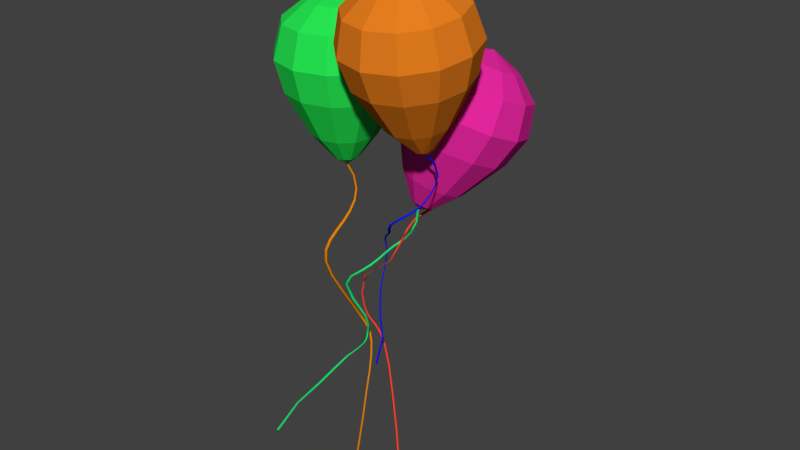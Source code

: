 # Source: Baloons_2_.blend  (saved by Blender 2.71.0; exported with 4.5.12 LTS)
import bpy
from mathutils import Matrix  # noqa: F401  (used for matrix-valued properties, if any)

bpy.ops.wm.read_factory_settings(use_empty=True)
scene = bpy.context.scene
scene.name = 'Scene'

# ---- collections
col_collection_1 = bpy.data.collections.new('Collection 1'); scene.collection.children.link(col_collection_1)

# ---- materials (node trees are filled in below, after node groups)
mat_material_001 = bpy.data.materials.new('Material.001')
mat_material_001.alpha_threshold = 0.0
mat_material_001.use_transparent_shadow = False
mat_material_001.diffuse_color = (0.02058, 0.8, 0.08672, 1.0)
mat_material_001.roughness = 0.5
mat_material_001.line_color = (0.0, 0.0, 0.0, 1.0)
mat_material_002 = bpy.data.materials.new('Material.002')
mat_material_002.alpha_threshold = 0.0
mat_material_002.use_transparent_shadow = False
mat_material_002.diffuse_color = (0.8, 0.06998, 0.03708, 1.0)
mat_material_002.roughness = 0.5
mat_material_002.line_color = (0.0, 0.0, 0.0, 1.0)
mat_material_003 = bpy.data.materials.new('Material.003')
mat_material_003.alpha_threshold = 0.0
mat_material_003.use_transparent_shadow = False
mat_material_003.diffuse_color = (0.06612, 0.1057, 0.8, 1.0)
mat_material_003.roughness = 0.5
mat_material_003.line_color = (0.0, 0.0, 0.0, 1.0)
mat_material_005 = bpy.data.materials.new('Material.005')
mat_material_005.alpha_threshold = 0.0
mat_material_005.use_transparent_shadow = False
mat_material_005.diffuse_color = (0.8, 0.2096, 0.01383, 1.0)
mat_material_005.roughness = 0.5
mat_material_005.line_color = (0.0, 0.0, 0.0, 1.0)
mat_material_007 = bpy.data.materials.new('Material.007')
mat_material_007.alpha_threshold = 0.0
mat_material_007.use_transparent_shadow = False
mat_material_007.diffuse_color = (0.007375, 0.01107, 0.8, 1.0)
mat_material_007.roughness = 0.5
mat_material_007.line_color = (0.0, 0.0, 0.0, 1.0)
mat_material_004 = bpy.data.materials.new('Material.004')
mat_material_004.alpha_threshold = 0.0
mat_material_004.use_transparent_shadow = False
mat_material_004.diffuse_color = (0.8, 0.02125, 0.3535, 1.0)
mat_material_004.roughness = 0.5
mat_material_004.line_color = (0.0, 0.0, 0.0, 1.0)
mat_material_006 = bpy.data.materials.new('Material.006')
mat_material_006.alpha_threshold = 0.0
mat_material_006.use_transparent_shadow = False
mat_material_006.diffuse_color = (0.01086, 0.8, 0.1734, 1.0)
mat_material_006.roughness = 0.5
mat_material_006.line_color = (0.0, 0.0, 0.0, 1.0)
mat_material_008 = bpy.data.materials.new('Material.008')
mat_material_008.alpha_threshold = 0.0
mat_material_008.use_transparent_shadow = False
mat_material_008.diffuse_color = (0.8, 0.2483, 0.0, 1.0)
mat_material_008.roughness = 0.5
mat_material_008.line_color = (0.0, 0.0, 0.0, 1.0)

# ---- material node trees

# ---- world
world_world = bpy.data.worlds.new('World'); scene.world = world_world
world_world.color = (0.05088, 0.05088, 0.05088)
world_world.use_sun_shadow = False
world_world.sun_shadow_jitter_overblur = 0.0
world_world.cycles.sampling_method = 'MANUAL'
world_world.cycles.sample_map_resolution = 256

# ---- meshes
me_sphere_003 = bpy.data.meshes.new('Sphere.003')
me_sphere_003.from_pydata([(-0.03745, 1.775, -0.7565), (-0.04671, 1.759, -0.7654), (-0.05948, 1.772, -0.7754), (0.2018, 1.763, -1.037), (0.1904, 1.747, -1.044), (0.1794, 1.759, -1.056), (0.3675, 1.69, -1.231), (0.3531, 1.676, -1.234), (0.3444, 1.687, -1.248), (0.4724, 1.57, -1.354), (0.4548, 1.559, -1.353), (0.4486, 1.568, -1.371), (0.5296, 1.414, -1.426), (0.51, 1.408, -1.422), (0.5052, 1.413, -1.442), (0.5514, 1.232, -1.463), (0.5313, 1.23, -1.458), (0.5268, 1.233, -1.478), (0.5501, 1.037, -1.482), (0.5299, 1.037, -1.478), (0.5254, 1.039, -1.498), (0.5379, 0.8398, -1.502), (0.5178, 0.8403, -1.498), (0.5133, 0.8435, -1.517), (0.5275, 0.6531, -1.54), (0.5073, 0.6521, -1.535), (0.5029, 0.6583, -1.555), (0.5352, 0.4885, -1.627), (0.5161, 0.4843, -1.62), (0.5081, 0.4952, -1.636), (0.5395, 0.3591, -1.757), (0.5206, 0.3515, -1.754), (0.5125, 0.367, -1.765), (0.3727, 0.2706, -2.15), (0.3554, 0.261, -2.156), (0.3474, 0.2789, -2.162), (-0.1179, 0.2567, -2.554), (-0.1344, 0.2468, -2.562), (-0.1433, 0.265, -2.566), (-0.224, 0.2772, -2.936), (-0.2422, 0.2674, -2.937), (-0.252, 0.2856, -2.935), (-0.2095, 0.3032, -3.182), (-0.2273, 0.2939, -3.186), (-0.237, 0.3121, -3.184), (-0.1646, 0.3264, -3.335), (-0.1799, 0.3181, -3.346), (-0.1885, 0.3368, -3.345), (-0.09516, 0.3393, -3.426), (-0.1042, 0.3318, -3.445), (-0.1085, 0.3511, -3.447), (-0.002634, 0.3348, -3.488), (-0.006674, 0.327, -3.512), (-0.004969, 0.3459, -3.518), (0.1129, 0.3044, -3.562), (0.1088, 0.2967, -3.588), (0.1147, 0.3145, -3.596), (0.2567, 0.2393, -3.7), (0.2502, 0.2331, -3.725), (0.2583, 0.2498, -3.735), (0.4364, 0.1312, -3.963), (0.4261, 0.1277, -3.984), (0.4353, 0.1437, -3.995), (0.6495, -0.02768, -4.377), (0.6355, -0.02816, -4.391), (0.6451, -0.0124, -4.402), (0.9083, -0.245, -4.833), (0.8934, -0.243, -4.844), (0.903, -0.2272, -4.853), (1.108, -0.4256, -5.286), (1.095, -0.4264, -5.288), (1.107, -0.4139, -5.289), (1.258, -0.625, -5.716), (1.24, -0.6192, -5.731), (1.25, -0.6038, -5.74), (-0.05948, 1.772, -0.7754), (-0.06124, 1.786, -0.7759), (0.1794, 1.759, -1.056), (0.1795, 1.774, -1.059), (0.3444, 1.687, -1.248), (0.3473, 1.7, -1.254), (0.4486, 1.568, -1.371), (0.4543, 1.578, -1.38), (0.5052, 1.413, -1.442), (0.5125, 1.419, -1.453), (0.5268, 1.233, -1.478), (0.5345, 1.235, -1.491), (0.5254, 1.039, -1.498), (0.5332, 1.04, -1.51), (0.5133, 0.8435, -1.517), (0.5211, 0.8449, -1.53), (0.5029, 0.6583, -1.555), (0.5108, 0.6619, -1.566), (0.5081, 0.4952, -1.636), (0.5137, 0.5028, -1.647), (0.5125, 0.367, -1.765), (0.5178, 0.3786, -1.772), (0.3474, 0.2789, -2.162), (0.3521, 0.2927, -2.162), (-0.1433, 0.265, -2.566), (-0.1395, 0.279, -2.564), (-0.252, 0.2856, -2.935), (-0.2478, 0.2995, -2.934), (-0.237, 0.3121, -3.184), (-0.2329, 0.3259, -3.181), (-0.1885, 0.3368, -3.345), (-0.1852, 0.3503, -3.34), (-0.1085, 0.3511, -3.447), (-0.1062, 0.3644, -3.439), (-0.004969, 0.3459, -3.518), (-0.002096, 0.3592, -3.509), (0.1147, 0.3145, -3.596), (0.1197, 0.3272, -3.587), (0.2583, 0.2498, -3.735), (0.2655, 0.2613, -3.727), (0.4353, 0.1437, -3.995), (0.445, 0.1535, -3.99), (0.6451, -0.0124, -4.402), (0.6569, -0.004278, -4.4), (0.903, -0.2272, -4.853), (0.9151, -0.2204, -4.852), (1.107, -0.4139, -5.289), (1.119, -0.4074, -5.288), (1.25, -0.6038, -5.74), (1.264, -0.5992, -5.736), (-0.03921, 1.79, -0.757), (-0.03745, 1.775, -0.7565), (0.2019, 1.777, -1.04), (0.2018, 1.763, -1.037), (0.3703, 1.703, -1.237), (0.3675, 1.69, -1.231), (0.4781, 1.58, -1.364), (0.4724, 1.57, -1.354), (0.5369, 1.419, -1.437), (0.5296, 1.414, -1.426), (0.5592, 1.234, -1.475), (0.5514, 1.232, -1.463), (0.5579, 1.038, -1.495), (0.5501, 1.037, -1.482), (0.5457, 0.8412, -1.514), (0.5379, 0.8398, -1.502), (0.5354, 0.6567, -1.551), (0.5275, 0.6531, -1.54), (0.5407, 0.4961, -1.638), (0.5352, 0.4885, -1.627), (0.5449, 0.3707, -1.764), (0.5395, 0.3591, -1.757), (0.3774, 0.2843, -2.15), (0.3727, 0.2706, -2.15), (-0.1141, 0.2707, -2.552), (-0.1179, 0.2567, -2.554), (-0.2198, 0.2911, -2.935), (-0.224, 0.2772, -2.936), (-0.2054, 0.317, -3.179), (-0.2095, 0.3032, -3.182), (-0.1612, 0.3399, -3.33), (-0.1646, 0.3264, -3.335), (-0.09282, 0.3527, -3.418), (-0.09516, 0.3393, -3.426), (0.0002387, 0.3481, -3.479), (-0.002634, 0.3348, -3.488), (0.118, 0.3172, -3.553), (0.1129, 0.3044, -3.562), (0.264, 0.2507, -3.692), (0.2567, 0.2393, -3.7), (0.4461, 0.1409, -3.958), (0.4364, 0.1312, -3.963), (0.6613, -0.01956, -4.375), (0.6495, -0.02768, -4.377), (0.9204, -0.2381, -4.832), (0.9083, -0.245, -4.833), (1.12, -0.4191, -5.285), (1.108, -0.4256, -5.286), (1.272, -0.6204, -5.713), (1.258, -0.625, -5.716), (-0.06124, 1.786, -0.7759), (-0.05198, 1.803, -0.767), (-0.03921, 1.79, -0.757), (0.1795, 1.774, -1.059), (0.1909, 1.79, -1.052), (0.2019, 1.777, -1.04), (0.3473, 1.7, -1.254), (0.3617, 1.715, -1.252), (0.3703, 1.703, -1.237), (0.4543, 1.578, -1.38), (0.4719, 1.589, -1.381), (0.4781, 1.58, -1.364), (0.5125, 1.419, -1.453), (0.5321, 1.424, -1.457), (0.5369, 1.419, -1.437), (0.5345, 1.235, -1.491), (0.5547, 1.237, -1.495), (0.5592, 1.234, -1.475), (0.5332, 1.04, -1.51), (0.5534, 1.04, -1.515), (0.5579, 1.038, -1.495), (0.5211, 0.8449, -1.53), (0.5413, 0.8444, -1.534), (0.5457, 0.8412, -1.514), (0.5108, 0.6619, -1.566), (0.531, 0.6629, -1.571), (0.5354, 0.6567, -1.551), (0.5137, 0.5028, -1.647), (0.5327, 0.507, -1.654), (0.5407, 0.4961, -1.638), (0.5178, 0.3786, -1.772), (0.5367, 0.3862, -1.775), (0.5449, 0.3707, -1.764), (0.3521, 0.2927, -2.162), (0.3694, 0.3023, -2.157), (0.3774, 0.2843, -2.15), (-0.1395, 0.279, -2.564), (-0.123, 0.2888, -2.557), (-0.1141, 0.2707, -2.552), (-0.2478, 0.2995, -2.934), (-0.2296, 0.3093, -2.933), (-0.2198, 0.2911, -2.935), (-0.2329, 0.3259, -3.181), (-0.2151, 0.3352, -3.177), (-0.2054, 0.317, -3.179), (-0.1852, 0.3503, -3.34), (-0.1698, 0.3586, -3.329), (-0.1612, 0.3399, -3.33), (-0.1062, 0.3644, -3.439), (-0.09715, 0.3719, -3.42), (-0.09282, 0.3527, -3.418), (-0.002096, 0.3592, -3.509), (0.001945, 0.367, -3.485), (0.0002387, 0.3481, -3.479), (0.1197, 0.3272, -3.587), (0.1239, 0.335, -3.561), (0.118, 0.3172, -3.553), (0.2655, 0.2613, -3.727), (0.272, 0.2674, -3.701), (0.264, 0.2507, -3.692), (0.445, 0.1535, -3.99), (0.4553, 0.1569, -3.969), (0.4461, 0.1409, -3.958), (0.6569, -0.004278, -4.4), (0.6709, -0.003797, -4.386), (0.6613, -0.01956, -4.375), (0.9151, -0.2204, -4.852), (0.9297, -0.2223, -4.84), (0.9204, -0.2381, -4.832), (1.119, -0.4074, -5.288), (1.132, -0.407, -5.285), (1.12, -0.4191, -5.285), (1.264, -0.5992, -5.736), (1.282, -0.6054, -5.721), (1.272, -0.6204, -5.713), (-1.738, 1.799, 0.8483), (-1.879, 1.799, 0.4044), (-1.709, 1.799, -0.08451), (-1.317, 1.799, -0.423), (-0.6358, 1.799, -0.7754), (-0.1766, 1.799, -0.9199), (-1.683, 2.049, 0.8859), (-1.783, 2.232, 0.4696), (-1.598, 2.299, -0.009263), (-1.221, 2.232, -0.3578), (-0.5803, 2.049, -0.7378), (-1.531, 2.232, 0.9887), (-1.521, 2.549, 0.6476), (-1.295, 2.666, 0.1963), (-0.9591, 2.549, -0.1798), (-0.4289, 2.232, -0.635), (-1.324, 2.299, 1.129), (-1.163, 2.666, 0.8908), (-0.8817, 2.799, 0.4771), (-0.6009, 2.666, 0.06344), (-0.2221, 2.299, -0.4946), (-1.421, 1.799, 1.271), (-1.117, 2.232, 1.27), (-0.8043, 2.549, 1.134), (-0.468, 2.666, 0.7579), (-0.2426, 2.549, 0.3066), (-0.01522, 2.232, -0.3542), (-0.966, 2.049, 1.372), (-0.542, 2.232, 1.312), (-0.1652, 2.299, 0.9635), (0.01966, 2.232, 0.4847), (0.1362, 2.049, -0.2514), (-0.9106, 1.799, 1.41), (-0.446, 1.799, 1.377), (-0.05432, 1.799, 1.039), (0.1157, 1.799, 0.5498), (0.1916, 1.799, -0.2138), (-0.966, 1.549, 1.372), (-0.542, 1.366, 1.312), (-0.1652, 1.299, 0.9635), (0.01966, 1.366, 0.4847), (0.1362, 1.549, -0.2514), (-1.117, 1.366, 1.27), (-0.8043, 1.049, 1.134), (-0.468, 0.9335, 0.7579), (-0.2426, 1.049, 0.3066), (-0.01522, 1.366, -0.3542), (-1.324, 1.299, 1.129), (-1.163, 0.9335, 0.8908), (-0.8817, 0.7995, 0.4771), (-0.6009, 0.9335, 0.06344), (-0.2221, 1.299, -0.4946), (-1.531, 1.366, 0.9887), (-1.521, 1.049, 0.6476), (-1.295, 0.9335, 0.1963), (-0.9591, 1.049, -0.1798), (-0.4289, 1.366, -0.635), (-1.683, 1.549, 0.8859), (-1.783, 1.366, 0.4696), (-1.598, 1.299, -0.009263), (-1.221, 1.366, -0.3578), (-0.5803, 1.549, -0.7378), (-0.1543, 1.9, -0.9047), (-0.09334, 1.974, -0.8634), (-0.0101, 2.001, -0.8069), (0.07313, 1.974, -0.7504), (0.1341, 1.9, -0.709), (0.1564, 1.799, -0.6939), (0.1341, 1.699, -0.709), (0.07313, 1.625, -0.7504), (-0.0101, 1.598, -0.8069), (-0.09334, 1.625, -0.8634), (-0.1543, 1.699, -0.9047), (0.03503, 1.799, -0.9098), (0.0373, 1.81, -0.9082), (0.04349, 1.817, -0.904), (0.05194, 1.82, -0.8983), (0.06039, 1.817, -0.8925), (0.06658, 1.81, -0.8883), (0.06885, 1.799, -0.8868), (0.06658, 1.789, -0.8883), (0.06039, 1.782, -0.8925), (0.05194, 1.779, -0.8983), (0.04349, 1.782, -0.904), (0.0373, 1.789, -0.9082)], [], [(1, 4, 3, 0), (2, 5, 4, 1), (4, 7, 6, 3), (5, 8, 7, 4), (7, 10, 9, 6), (8, 11, 10, 7), (10, 13, 12, 9), (11, 14, 13, 10), (13, 16, 15, 12), (14, 17, 16, 13), (16, 19, 18, 15), (17, 20, 19, 16), (19, 22, 21, 18), (20, 23, 22, 19), (22, 25, 24, 21), (23, 26, 25, 22), (25, 28, 27, 24), (26, 29, 28, 25), (28, 31, 30, 27), (29, 32, 31, 28), (31, 34, 33, 30), (32, 35, 34, 31), (34, 37, 36, 33), (35, 38, 37, 34), (37, 40, 39, 36), (38, 41, 40, 37), (40, 43, 42, 39), (41, 44, 43, 40), (43, 46, 45, 42), (44, 47, 46, 43), (46, 49, 48, 45), (47, 50, 49, 46), (49, 52, 51, 48), (50, 53, 52, 49), (52, 55, 54, 51), (53, 56, 55, 52), (55, 58, 57, 54), (56, 59, 58, 55), (58, 61, 60, 57), (59, 62, 61, 58), (61, 64, 63, 60), (62, 65, 64, 61), (64, 67, 66, 63), (65, 68, 67, 64), (67, 70, 69, 66), (68, 71, 70, 67), (70, 73, 72, 69), (71, 74, 73, 70), (76, 78, 77, 75), (78, 80, 79, 77), (80, 82, 81, 79), (82, 84, 83, 81), (84, 86, 85, 83), (86, 88, 87, 85), (88, 90, 89, 87), (90, 92, 91, 89), (92, 94, 93, 91), (94, 96, 95, 93), (96, 98, 97, 95), (98, 100, 99, 97), (100, 102, 101, 99), (102, 104, 103, 101), (104, 106, 105, 103), (106, 108, 107, 105), (108, 110, 109, 107), (110, 112, 111, 109), (112, 114, 113, 111), (114, 116, 115, 113), (116, 118, 117, 115), (118, 120, 119, 117), (120, 122, 121, 119), (122, 124, 123, 121), (126, 128, 127, 125), (128, 130, 129, 127), (130, 132, 131, 129), (132, 134, 133, 131), (134, 136, 135, 133), (136, 138, 137, 135), (138, 140, 139, 137), (140, 142, 141, 139), (142, 144, 143, 141), (144, 146, 145, 143), (146, 148, 147, 145), (148, 150, 149, 147), (150, 152, 151, 149), (152, 154, 153, 151), (154, 156, 155, 153), (156, 158, 157, 155), (158, 160, 159, 157), (160, 162, 161, 159), (162, 164, 163, 161), (164, 166, 165, 163), (166, 168, 167, 165), (168, 170, 169, 167), (170, 172, 171, 169), (172, 174, 173, 171), (176, 179, 178, 175), (177, 180, 179, 176), (179, 182, 181, 178), (180, 183, 182, 179), (182, 185, 184, 181), (183, 186, 185, 182), (185, 188, 187, 184), (186, 189, 188, 185), (188, 191, 190, 187), (189, 192, 191, 188), (191, 194, 193, 190), (192, 195, 194, 191), (194, 197, 196, 193), (195, 198, 197, 194), (197, 200, 199, 196), (198, 201, 200, 197), (200, 203, 202, 199), (201, 204, 203, 200), (203, 206, 205, 202), (204, 207, 206, 203), (206, 209, 208, 205), (207, 210, 209, 206), (209, 212, 211, 208), (210, 213, 212, 209), (212, 215, 214, 211), (213, 216, 215, 212), (215, 218, 217, 214), (216, 219, 218, 215), (218, 221, 220, 217), (219, 222, 221, 218), (221, 224, 223, 220), (222, 225, 224, 221), (224, 227, 226, 223), (225, 228, 227, 224), (227, 230, 229, 226), (228, 231, 230, 227), (230, 233, 232, 229), (231, 234, 233, 230), (233, 236, 235, 232), (234, 237, 236, 233), (236, 239, 238, 235), (237, 240, 239, 236), (239, 242, 241, 238), (240, 243, 242, 239), (242, 245, 244, 241), (243, 246, 245, 242), (245, 248, 247, 244), (246, 249, 248, 245), (254, 253, 259, 260), (253, 252, 258, 259), (252, 251, 257, 258), (251, 250, 256, 257), (260, 259, 264, 265), (259, 258, 263, 264), (258, 257, 262, 263), (257, 256, 261, 262), (265, 264, 269, 270), (264, 263, 268, 269), (263, 262, 267, 268), (262, 261, 266, 267), (270, 269, 275, 276), (269, 268, 274, 275), (268, 267, 273, 274), (267, 266, 272, 273), (276, 275, 280, 281), (275, 274, 279, 280), (274, 273, 278, 279), (273, 272, 277, 278), (281, 280, 285, 286), (280, 279, 284, 285), (279, 278, 283, 284), (278, 277, 282, 283), (286, 285, 290, 291), (285, 284, 289, 290), (284, 283, 288, 289), (283, 282, 287, 288), (291, 290, 295, 296), (290, 289, 294, 295), (289, 288, 293, 294), (288, 287, 292, 293), (296, 295, 300, 301), (295, 294, 299, 300), (294, 293, 298, 299), (293, 292, 297, 298), (301, 300, 305, 306), (300, 299, 304, 305), (299, 298, 303, 304), (298, 297, 302, 303), (306, 305, 310, 311), (305, 304, 309, 310), (304, 303, 308, 309), (303, 302, 307, 308), (254, 260, 312, 255), (250, 271, 256), (260, 265, 313, 312), (256, 271, 261), (265, 270, 314, 313), (261, 271, 266), (270, 276, 315, 314), (266, 271, 272), (276, 281, 316, 315), (272, 271, 277), (281, 286, 317, 316), (277, 271, 282), (286, 291, 318, 317), (282, 271, 287), (291, 296, 319, 318), (287, 271, 292), (296, 301, 320, 319), (292, 271, 297), (301, 306, 321, 320), (297, 271, 302), (306, 311, 322, 321), (302, 271, 307), (311, 254, 255, 322), (311, 310, 253, 254), (310, 309, 252, 253), (309, 308, 251, 252), (308, 307, 250, 251), (307, 271, 250), (255, 312, 324, 323), (312, 313, 325, 324), (313, 314, 326, 325), (314, 315, 327, 326), (315, 316, 328, 327), (316, 317, 329, 328), (317, 318, 330, 329), (318, 319, 331, 330), (319, 320, 332, 331), (320, 321, 333, 332), (321, 322, 334, 333), (322, 255, 323, 334)])
me_sphere_003.polygons.foreach_set('use_smooth', [1, 1, 1, 1, 1, 1, 1, 1, 1, 1, 1, 1, 1, 1, 1, 1, 1, 1, 1, 1, 1, 1, 1, 1, 1, 1, 1, 1, 1, 1, 1, 1, 1, 1, 1, 1, 1, 1, 1, 1, 1, 1, 1, 1, 1, 1, 1, 1, 1, 1, 1, 1, 1, 1, 1, 1, 1, 1, 1, 1, 1, 1, 1, 1, 1, 1, 1, 1, 1, 1, 1, 1, 1, 1, 1, 1, 1, 1, 1, 1, 1, 1, 1, 1, 1, 1, 1, 1, 1, 1, 1, 1, 1, 1, 1, 1, 1, 1, 1, 1, 1, 1, 1, 1, 1, 1, 1, 1, 1, 1, 1, 1, 1, 1, 1, 1, 1, 1, 1, 1, 1, 1, 1, 1, 1, 1, 1, 1, 1, 1, 1, 1, 1, 1, 1, 1, 1, 1, 1, 1, 1, 1, 1, 1, 0, 0, 0, 0, 0, 0, 0, 0, 0, 0, 0, 0, 0, 0, 0, 0, 0, 0, 0, 0, 0, 0, 0, 0, 0, 0, 0, 0, 0, 0, 0, 0, 0, 0, 0, 0, 0, 0, 0, 0, 0, 0, 0, 0, 0, 0, 0, 0, 0, 0, 0, 0, 0, 0, 0, 0, 0, 0, 0, 0, 0, 0, 0, 0, 0, 0, 0, 0, 0, 0, 0, 0, 0, 0, 0, 0, 0, 0, 0, 0, 0, 0, 0, 0])
me_sphere_003.polygons.foreach_set('material_index', [1, 1, 1, 1, 1, 1, 1, 1, 1, 1, 1, 1, 1, 1, 1, 1, 1, 1, 1, 1, 1, 1, 1, 1, 1, 1, 1, 1, 1, 1, 1, 1, 1, 1, 1, 1, 1, 1, 1, 1, 1, 1, 1, 1, 1, 1, 1, 1, 1, 1, 1, 1, 1, 1, 1, 1, 1, 1, 1, 1, 1, 1, 1, 1, 1, 1, 1, 1, 1, 1, 1, 1, 1, 1, 1, 1, 1, 1, 1, 1, 1, 1, 1, 1, 1, 1, 1, 1, 1, 1, 1, 1, 1, 1, 1, 1, 1, 1, 1, 1, 1, 1, 1, 1, 1, 1, 1, 1, 1, 1, 1, 1, 1, 1, 1, 1, 1, 1, 1, 1, 1, 1, 1, 1, 1, 1, 1, 1, 1, 1, 1, 1, 1, 1, 1, 1, 1, 1, 1, 1, 1, 1, 1, 1, 2, 2, 2, 2, 2, 2, 2, 2, 2, 2, 2, 2, 2, 2, 2, 2, 2, 2, 2, 2, 2, 2, 2, 2, 2, 2, 2, 2, 2, 2, 2, 2, 2, 2, 2, 2, 2, 2, 2, 2, 2, 2, 2, 2, 2, 2, 2, 2, 2, 2, 2, 2, 2, 2, 2, 2, 2, 2, 2, 2, 2, 2, 2, 2, 2, 2, 2, 2, 2, 2, 2, 2, 2, 2, 2, 2, 2, 2, 2, 2, 2, 2, 2, 2])
me_sphere_003.materials.append(mat_material_001)
me_sphere_003.materials.append(mat_material_002)
me_sphere_003.materials.append(mat_material_003)
me_sphere_003.use_remesh_preserve_volume = False
me_sphere_003.use_remesh_preserve_attributes = False
me_sphere_003.use_mirror_vertex_groups = False
me_sphere_003.update()
me_sphere_002 = bpy.data.meshes.new('Sphere.002')
me_sphere_002.from_pydata([(1.398, -0.247, 0.1477), (1.383, -0.2506, 0.1486), (1.376, -0.2348, 0.1618), (1.44, -0.03648, -0.1466), (1.427, -0.04185, -0.1431), (1.42, -0.0246, -0.132), (1.408, 0.06769, -0.3708), (1.399, 0.06051, -0.3631), (1.39, 0.07919, -0.3554), (1.353, 0.08705, -0.5371), (1.347, 0.07932, -0.5243), (1.336, 0.09841, -0.5204), (1.313, 0.04283, -0.6584), (1.309, 0.03641, -0.6415), (1.297, 0.05459, -0.6405), (1.288, -0.04435, -0.7467), (1.284, -0.04899, -0.7279), (1.272, -0.03188, -0.728), (1.261, -0.1537, -0.8139), (1.256, -0.1573, -0.7943), (1.244, -0.1405, -0.7947), (1.214, -0.2642, -0.8718), (1.208, -0.2676, -0.8521), (1.198, -0.2503, -0.8521), (1.138, -0.3546, -0.9324), (1.13, -0.3587, -0.9133), (1.122, -0.34, -0.9123), (1.038, -0.4032, -1.008), (1.027, -0.4082, -0.9907), (1.023, -0.3882, -0.9874), (0.9253, -0.388, -1.111), (0.9107, -0.3925, -1.097), (0.9122, -0.3732, -1.089), (0.8114, -0.2879, -1.253), (0.795, -0.2904, -1.241), (0.7982, -0.2735, -1.23), (0.6499, -0.0829, -1.444), (0.6349, -0.08345, -1.434), (0.637, -0.06865, -1.421), (0.3799, 0.1863, -1.673), (0.3662, 0.1875, -1.665), (0.3665, 0.2017, -1.651), (0.1921, 0.3599, -1.837), (0.1771, 0.3637, -1.832), (0.1762, 0.3785, -1.819), (0.1097, 0.452, -1.954), (0.09286, 0.4599, -1.954), (0.09007, 0.4764, -1.944), (0.1015, 0.4788, -2.041), (0.08604, 0.4888, -2.049), (0.08196, 0.5069, -2.044), (0.1312, 0.4567, -2.119), (0.1189, 0.4658, -2.132), (0.1168, 0.4827, -2.132), (0.1722, 0.3976, -2.209), (0.1618, 0.4068, -2.221), (0.1617, 0.4218, -2.225), (0.2078, 0.3146, -2.328), (0.1988, 0.3257, -2.337), (0.2004, 0.3393, -2.343), (0.2328, 0.2221, -2.493), (0.2256, 0.2356, -2.499), (0.229, 0.2486, -2.506), (0.259, 0.1351, -2.723), (0.2531, 0.1502, -2.724), (0.2592, 0.1631, -2.731), (0.3103, 0.06803, -3.035), (0.3042, 0.08392, -3.032), (0.314, 0.09682, -3.039), (0.3834, 0.03528, -3.446), (0.3757, 0.0514, -3.441), (0.3887, 0.06432, -3.448), (0.2349, 0.0511, -3.976), (0.2247, 0.06717, -3.969), (0.2392, 0.08008, -3.976), (1.376, -0.2348, 0.1618), (1.381, -0.2252, 0.1679), (1.42, -0.0246, -0.132), (1.422, -0.01329, -0.1283), (1.39, 0.07919, -0.3554), (1.39, 0.09212, -0.3553), (1.336, 0.09841, -0.5204), (1.333, 0.1118, -0.5249), (1.297, 0.05459, -0.6405), (1.292, 0.06689, -0.6483), (1.272, -0.03188, -0.728), (1.267, -0.021, -0.7375), (1.244, -0.1405, -0.7947), (1.241, -0.1303, -0.8046), (1.198, -0.2503, -0.8521), (1.196, -0.2399, -0.862), (1.122, -0.34, -0.9123), (1.123, -0.3286, -0.9214), (1.023, -0.3882, -0.9874), (1.027, -0.3758, -0.9945), (0.9122, -0.3732, -1.089), (0.92, -0.3612, -1.093), (0.7982, -0.2735, -1.23), (0.8078, -0.2638, -1.231), (0.637, -0.06865, -1.421), (0.6455, -0.06098, -1.42), (0.3665, 0.2017, -1.651), (0.3735, 0.2083, -1.649), (0.1762, 0.3785, -1.819), (0.1831, 0.384, -1.815), (0.09007, 0.4764, -1.944), (0.09709, 0.4807, -1.939), (0.08196, 0.5069, -2.044), (0.08762, 0.5109, -2.037), (0.1168, 0.4827, -2.132), (0.1218, 0.4866, -2.126), (0.1617, 0.4218, -2.225), (0.1668, 0.4246, -2.221), (0.2004, 0.3393, -2.343), (0.2056, 0.3406, -2.342), (0.229, 0.2486, -2.506), (0.2344, 0.2484, -2.507), (0.2592, 0.1631, -2.731), (0.2653, 0.162, -2.735), (0.314, 0.09682, -3.039), (0.322, 0.09533, -3.045), (0.3887, 0.06432, -3.448), (0.3989, 0.06272, -3.455), (0.2392, 0.08008, -3.976), (0.2514, 0.0785, -3.983), (1.403, -0.2374, 0.1538), (1.398, -0.247, 0.1477), (1.443, -0.02517, -0.1428), (1.44, -0.03648, -0.1466), (1.408, 0.08062, -0.3707), (1.408, 0.06769, -0.3708), (1.35, 0.1005, -0.5416), (1.353, 0.08705, -0.5371), (1.309, 0.05514, -0.6662), (1.313, 0.04283, -0.6584), (1.283, -0.03348, -0.7562), (1.288, -0.04435, -0.7467), (1.257, -0.1436, -0.8239), (1.261, -0.1537, -0.8139), (1.212, -0.2538, -0.8816), (1.214, -0.2642, -0.8718), (1.138, -0.3432, -0.9415), (1.138, -0.3546, -0.9324), (1.041, -0.3908, -1.015), (1.038, -0.4032, -1.008), (0.933, -0.3761, -1.115), (0.9253, -0.388, -1.111), (0.8209, -0.2781, -1.253), (0.8114, -0.2879, -1.253), (0.6583, -0.07523, -1.442), (0.6499, -0.0829, -1.444), (0.3867, 0.1928, -1.671), (0.3799, 0.1863, -1.673), (0.1989, 0.3653, -1.834), (0.1921, 0.3599, -1.837), (0.1167, 0.4563, -1.949), (0.1097, 0.452, -1.954), (0.1074, 0.4828, -2.034), (0.1015, 0.4788, -2.041), (0.1363, 0.4605, -2.113), (0.1312, 0.4567, -2.119), (0.1774, 0.4004, -2.205), (0.1722, 0.3976, -2.209), (0.213, 0.3158, -2.326), (0.2078, 0.3146, -2.328), (0.2381, 0.2219, -2.494), (0.2328, 0.2221, -2.493), (0.265, 0.134, -2.726), (0.259, 0.1351, -2.723), (0.3183, 0.06654, -3.04), (0.3103, 0.06803, -3.035), (0.3936, 0.03368, -3.453), (0.3834, 0.03528, -3.446), (0.2471, 0.04952, -3.983), (0.2349, 0.0511, -3.976), (1.381, -0.2252, 0.1679), (1.397, -0.2216, 0.167), (1.403, -0.2374, 0.1538), (1.422, -0.01329, -0.1283), (1.435, -0.007922, -0.1318), (1.443, -0.02517, -0.1428), (1.39, 0.09212, -0.3553), (1.4, 0.0993, -0.3629), (1.408, 0.08062, -0.3707), (1.333, 0.1118, -0.5249), (1.339, 0.1196, -0.5377), (1.35, 0.1005, -0.5416), (1.292, 0.06689, -0.6483), (1.296, 0.07332, -0.6652), (1.309, 0.05514, -0.6662), (1.267, -0.021, -0.7375), (1.271, -0.01636, -0.7563), (1.283, -0.03348, -0.7562), (1.241, -0.1303, -0.8046), (1.246, -0.1268, -0.8242), (1.257, -0.1436, -0.8239), (1.196, -0.2399, -0.862), (1.202, -0.2365, -0.8816), (1.212, -0.2538, -0.8816), (1.123, -0.3286, -0.9214), (1.131, -0.3245, -0.9405), (1.138, -0.3432, -0.9415), (1.027, -0.3758, -0.9945), (1.038, -0.3708, -1.012), (1.041, -0.3908, -1.015), (0.92, -0.3612, -1.093), (0.9341, -0.3567, -1.108), (0.933, -0.3761, -1.115), (0.8078, -0.2638, -1.231), (0.8237, -0.2613, -1.243), (0.8209, -0.2781, -1.253), (0.6455, -0.06098, -1.42), (0.6602, -0.06044, -1.429), (0.6583, -0.07523, -1.442), (0.3735, 0.2083, -1.649), (0.3869, 0.2071, -1.657), (0.3867, 0.1928, -1.671), (0.1831, 0.384, -1.815), (0.1979, 0.3802, -1.821), (0.1989, 0.3653, -1.834), (0.09709, 0.4807, -1.939), (0.114, 0.4728, -1.939), (0.1167, 0.4563, -1.949), (0.08762, 0.5109, -2.037), (0.1033, 0.5008, -2.029), (0.1074, 0.4828, -2.034), (0.1218, 0.4866, -2.126), (0.1341, 0.4775, -2.114), (0.1363, 0.4605, -2.113), (0.1668, 0.4246, -2.221), (0.1772, 0.4154, -2.209), (0.1774, 0.4004, -2.205), (0.2056, 0.3406, -2.342), (0.2145, 0.3294, -2.332), (0.213, 0.3158, -2.326), (0.2344, 0.2484, -2.507), (0.2415, 0.235, -2.502), (0.2381, 0.2219, -2.494), (0.2653, 0.162, -2.735), (0.2712, 0.1469, -2.734), (0.265, 0.134, -2.726), (0.322, 0.09533, -3.045), (0.3281, 0.07944, -3.047), (0.3183, 0.06654, -3.04), (0.3989, 0.06272, -3.455), (0.4064, 0.0466, -3.46), (0.3936, 0.03368, -3.453), (0.2514, 0.0785, -3.983), (0.2613, 0.06243, -3.99), (0.2471, 0.04952, -3.983), (0.7863, -0.5451, 2.466), (0.4189, -0.5074, 2.183), (0.2825, -0.4314, 1.689), (0.414, -0.3496, 1.195), (0.8261, -0.2353, 0.5285), (1.213, -0.1693, 0.1553), (0.8481, -0.2969, 2.506), (0.5259, -0.07749, 2.251), (0.4061, 0.06511, 1.768), (0.521, 0.0804, 1.263), (0.8649, 0.01298, 0.5679), (1.027, -0.1123, 2.534), (0.8363, 0.2422, 2.3), (0.7644, 0.4343, 1.825), (0.8313, 0.4001, 1.313), (1.022, 0.1976, 0.5965), (1.276, -0.04086, 2.545), (1.267, 0.366, 2.318), (1.262, 0.5772, 1.845), (1.262, 0.5239, 1.33), (1.266, 0.269, 0.6067), (1.287, -0.5616, 2.635), (1.527, -0.1017, 2.534), (1.702, 0.2606, 2.299), (1.764, 0.4556, 1.823), (1.697, 0.4185, 1.311), (1.517, 0.2082, 0.5957), (1.714, -0.2784, 2.504), (2.026, -0.04553, 2.248), (2.138, 0.102, 1.765), (2.021, 0.1124, 1.261), (1.704, 0.03143, 0.5665), (1.786, -0.5238, 2.465), (2.151, -0.4705, 2.18), (2.282, -0.3887, 1.686), (2.146, -0.3126, 1.192), (1.776, -0.2139, 0.5269), (1.724, -0.7721, 2.425), (2.044, -0.9005, 2.112), (2.159, -0.8852, 1.607), (2.039, -0.7426, 1.124), (1.715, -0.4622, 0.4875), (1.545, -0.9566, 2.397), (1.733, -1.22, 2.062), (1.8, -1.254, 1.55), (1.728, -1.062, 1.075), (1.535, -0.6468, 0.4589), (1.297, -1.028, 2.387), (1.303, -1.344, 2.044), (1.303, -1.397, 1.529), (1.298, -1.186, 1.057), (1.293, -0.7182, 0.4487), (1.045, -0.9673, 2.398), (0.8674, -1.239, 2.063), (0.8004, -1.276, 1.551), (0.8625, -1.081, 1.076), (1.066, -0.6574, 0.4597), (0.8585, -0.7905, 2.427), (0.5439, -0.9325, 2.114), (0.4269, -0.9221, 1.61), (0.539, -0.7746, 1.126), (0.9, -0.4806, 0.4889), (1.22, -0.06941, 0.1712), (1.265, 0.004863, 0.1827), (1.339, 0.03362, 0.1868), (1.421, 0.00915, 0.1824), (1.487, -0.06198, 0.1706), (1.517, -0.1607, 0.1547), (1.502, -0.2606, 0.1389), (1.45, -0.3349, 0.1273), (1.377, -0.3636, 0.1232), (1.303, -0.3392, 0.1277), (1.244, -0.268, 0.1394), (1.385, -0.148, 0.04597), (1.386, -0.1379, 0.04758), (1.39, -0.1303, 0.04875), (1.397, -0.1274, 0.04916), (1.405, -0.1299, 0.04872), (1.411, -0.1371, 0.04752), (1.414, -0.1471, 0.0459), (1.413, -0.1573, 0.04429), (1.409, -0.1648, 0.04313), (1.402, -0.1677, 0.04271), (1.395, -0.1653, 0.04316), (1.389, -0.158, 0.04435)], [], [(1, 4, 3, 0), (2, 5, 4, 1), (4, 7, 6, 3), (5, 8, 7, 4), (7, 10, 9, 6), (8, 11, 10, 7), (10, 13, 12, 9), (11, 14, 13, 10), (13, 16, 15, 12), (14, 17, 16, 13), (16, 19, 18, 15), (17, 20, 19, 16), (19, 22, 21, 18), (20, 23, 22, 19), (22, 25, 24, 21), (23, 26, 25, 22), (25, 28, 27, 24), (26, 29, 28, 25), (28, 31, 30, 27), (29, 32, 31, 28), (31, 34, 33, 30), (32, 35, 34, 31), (34, 37, 36, 33), (35, 38, 37, 34), (37, 40, 39, 36), (38, 41, 40, 37), (40, 43, 42, 39), (41, 44, 43, 40), (43, 46, 45, 42), (44, 47, 46, 43), (46, 49, 48, 45), (47, 50, 49, 46), (49, 52, 51, 48), (50, 53, 52, 49), (52, 55, 54, 51), (53, 56, 55, 52), (55, 58, 57, 54), (56, 59, 58, 55), (58, 61, 60, 57), (59, 62, 61, 58), (61, 64, 63, 60), (62, 65, 64, 61), (64, 67, 66, 63), (65, 68, 67, 64), (67, 70, 69, 66), (68, 71, 70, 67), (70, 73, 72, 69), (71, 74, 73, 70), (76, 78, 77, 75), (78, 80, 79, 77), (80, 82, 81, 79), (82, 84, 83, 81), (84, 86, 85, 83), (86, 88, 87, 85), (88, 90, 89, 87), (90, 92, 91, 89), (92, 94, 93, 91), (94, 96, 95, 93), (96, 98, 97, 95), (98, 100, 99, 97), (100, 102, 101, 99), (102, 104, 103, 101), (104, 106, 105, 103), (106, 108, 107, 105), (108, 110, 109, 107), (110, 112, 111, 109), (112, 114, 113, 111), (114, 116, 115, 113), (116, 118, 117, 115), (118, 120, 119, 117), (120, 122, 121, 119), (122, 124, 123, 121), (126, 128, 127, 125), (128, 130, 129, 127), (130, 132, 131, 129), (132, 134, 133, 131), (134, 136, 135, 133), (136, 138, 137, 135), (138, 140, 139, 137), (140, 142, 141, 139), (142, 144, 143, 141), (144, 146, 145, 143), (146, 148, 147, 145), (148, 150, 149, 147), (150, 152, 151, 149), (152, 154, 153, 151), (154, 156, 155, 153), (156, 158, 157, 155), (158, 160, 159, 157), (160, 162, 161, 159), (162, 164, 163, 161), (164, 166, 165, 163), (166, 168, 167, 165), (168, 170, 169, 167), (170, 172, 171, 169), (172, 174, 173, 171), (176, 179, 178, 175), (177, 180, 179, 176), (179, 182, 181, 178), (180, 183, 182, 179), (182, 185, 184, 181), (183, 186, 185, 182), (185, 188, 187, 184), (186, 189, 188, 185), (188, 191, 190, 187), (189, 192, 191, 188), (191, 194, 193, 190), (192, 195, 194, 191), (194, 197, 196, 193), (195, 198, 197, 194), (197, 200, 199, 196), (198, 201, 200, 197), (200, 203, 202, 199), (201, 204, 203, 200), (203, 206, 205, 202), (204, 207, 206, 203), (206, 209, 208, 205), (207, 210, 209, 206), (209, 212, 211, 208), (210, 213, 212, 209), (212, 215, 214, 211), (213, 216, 215, 212), (215, 218, 217, 214), (216, 219, 218, 215), (218, 221, 220, 217), (219, 222, 221, 218), (221, 224, 223, 220), (222, 225, 224, 221), (224, 227, 226, 223), (225, 228, 227, 224), (227, 230, 229, 226), (228, 231, 230, 227), (230, 233, 232, 229), (231, 234, 233, 230), (233, 236, 235, 232), (234, 237, 236, 233), (236, 239, 238, 235), (237, 240, 239, 236), (239, 242, 241, 238), (240, 243, 242, 239), (242, 245, 244, 241), (243, 246, 245, 242), (245, 248, 247, 244), (246, 249, 248, 245), (254, 253, 259, 260), (253, 252, 258, 259), (252, 251, 257, 258), (251, 250, 256, 257), (260, 259, 264, 265), (259, 258, 263, 264), (258, 257, 262, 263), (257, 256, 261, 262), (265, 264, 269, 270), (264, 263, 268, 269), (263, 262, 267, 268), (262, 261, 266, 267), (270, 269, 275, 276), (269, 268, 274, 275), (268, 267, 273, 274), (267, 266, 272, 273), (276, 275, 280, 281), (275, 274, 279, 280), (274, 273, 278, 279), (273, 272, 277, 278), (281, 280, 285, 286), (280, 279, 284, 285), (279, 278, 283, 284), (278, 277, 282, 283), (286, 285, 290, 291), (285, 284, 289, 290), (284, 283, 288, 289), (283, 282, 287, 288), (291, 290, 295, 296), (290, 289, 294, 295), (289, 288, 293, 294), (288, 287, 292, 293), (296, 295, 300, 301), (295, 294, 299, 300), (294, 293, 298, 299), (293, 292, 297, 298), (301, 300, 305, 306), (300, 299, 304, 305), (299, 298, 303, 304), (298, 297, 302, 303), (306, 305, 310, 311), (305, 304, 309, 310), (304, 303, 308, 309), (303, 302, 307, 308), (254, 260, 312, 255), (250, 271, 256), (260, 265, 313, 312), (256, 271, 261), (265, 270, 314, 313), (261, 271, 266), (270, 276, 315, 314), (266, 271, 272), (276, 281, 316, 315), (272, 271, 277), (281, 286, 317, 316), (277, 271, 282), (286, 291, 318, 317), (282, 271, 287), (291, 296, 319, 318), (287, 271, 292), (296, 301, 320, 319), (292, 271, 297), (301, 306, 321, 320), (297, 271, 302), (306, 311, 322, 321), (302, 271, 307), (311, 254, 255, 322), (311, 310, 253, 254), (310, 309, 252, 253), (309, 308, 251, 252), (308, 307, 250, 251), (307, 271, 250), (255, 312, 324, 323), (312, 313, 325, 324), (313, 314, 326, 325), (314, 315, 327, 326), (315, 316, 328, 327), (316, 317, 329, 328), (317, 318, 330, 329), (318, 319, 331, 330), (319, 320, 332, 331), (320, 321, 333, 332), (321, 322, 334, 333), (322, 255, 323, 334)])
me_sphere_002.polygons.foreach_set('use_smooth', [1, 1, 1, 1, 1, 1, 1, 1, 1, 1, 1, 1, 1, 1, 1, 1, 1, 1, 1, 1, 1, 1, 1, 1, 1, 1, 1, 1, 1, 1, 1, 1, 1, 1, 1, 1, 1, 1, 1, 1, 1, 1, 1, 1, 1, 1, 1, 1, 1, 1, 1, 1, 1, 1, 1, 1, 1, 1, 1, 1, 1, 1, 1, 1, 1, 1, 1, 1, 1, 1, 1, 1, 1, 1, 1, 1, 1, 1, 1, 1, 1, 1, 1, 1, 1, 1, 1, 1, 1, 1, 1, 1, 1, 1, 1, 1, 1, 1, 1, 1, 1, 1, 1, 1, 1, 1, 1, 1, 1, 1, 1, 1, 1, 1, 1, 1, 1, 1, 1, 1, 1, 1, 1, 1, 1, 1, 1, 1, 1, 1, 1, 1, 1, 1, 1, 1, 1, 1, 1, 1, 1, 1, 1, 1, 0, 0, 0, 0, 0, 0, 0, 0, 0, 0, 0, 0, 0, 0, 0, 0, 0, 0, 0, 0, 0, 0, 0, 0, 0, 0, 0, 0, 0, 0, 0, 0, 0, 0, 0, 0, 0, 0, 0, 0, 0, 0, 0, 0, 0, 0, 0, 0, 0, 0, 0, 0, 0, 0, 0, 0, 0, 0, 0, 0, 0, 0, 0, 0, 0, 0, 0, 0, 0, 0, 0, 0, 0, 0, 0, 0, 0, 0, 0, 0, 0, 0, 0, 0])
me_sphere_002.polygons.foreach_set('material_index', [3, 3, 3, 3, 3, 3, 3, 3, 3, 3, 3, 3, 3, 3, 3, 3, 3, 3, 3, 3, 3, 3, 3, 3, 3, 3, 3, 3, 3, 3, 3, 3, 3, 3, 3, 3, 3, 3, 3, 3, 3, 3, 3, 3, 3, 3, 3, 3, 3, 3, 3, 3, 3, 3, 3, 3, 3, 3, 3, 3, 3, 3, 3, 3, 3, 3, 3, 3, 3, 3, 3, 3, 3, 3, 3, 3, 3, 3, 3, 3, 3, 3, 3, 3, 3, 3, 3, 3, 3, 3, 3, 3, 3, 3, 3, 3, 3, 3, 3, 3, 3, 3, 3, 3, 3, 3, 3, 3, 3, 3, 3, 3, 3, 3, 3, 3, 3, 3, 3, 3, 3, 3, 3, 3, 3, 3, 3, 3, 3, 3, 3, 3, 3, 3, 3, 3, 3, 3, 3, 3, 3, 3, 3, 3, 2, 2, 2, 2, 2, 2, 2, 2, 2, 2, 2, 2, 2, 2, 2, 2, 2, 2, 2, 2, 2, 2, 2, 2, 2, 2, 2, 2, 2, 2, 2, 2, 2, 2, 2, 2, 2, 2, 2, 2, 2, 2, 2, 2, 2, 2, 2, 2, 2, 2, 2, 2, 2, 2, 2, 2, 2, 2, 2, 2, 2, 2, 2, 2, 2, 2, 2, 2, 2, 2, 2, 2, 2, 2, 2, 2, 2, 2, 2, 2, 2, 2, 2, 2])
me_sphere_002.materials.append(mat_material_001)
me_sphere_002.materials.append(mat_material_002)
me_sphere_002.materials.append(mat_material_005)
me_sphere_002.materials.append(mat_material_007)
me_sphere_002.use_remesh_preserve_volume = False
me_sphere_002.use_remesh_preserve_attributes = False
me_sphere_002.use_mirror_vertex_groups = False
me_sphere_002.update()
me_sphere_001 = bpy.data.meshes.new('Sphere.001')
me_sphere_001.from_pydata([(0.665, 0.4909, -0.8728), (0.6455, 0.4847, -0.8759), (0.6387, 0.5035, -0.871), (0.6734, 0.5659, -1.234), (0.6539, 0.559, -1.234), (0.6471, 0.5784, -1.232), (0.6457, 0.5651, -1.497), (0.6268, 0.5584, -1.492), (0.6195, 0.5777, -1.494), (0.5878, 0.5045, -1.681), (0.5707, 0.4997, -1.67), (0.5621, 0.5175, -1.676), (0.5053, 0.3994, -1.804), (0.4909, 0.3979, -1.789), (0.4804, 0.4134, -1.797), (0.4301, 0.2647, -1.883), (0.4183, 0.2661, -1.867), (0.4071, 0.2799, -1.877), (0.4041, 0.1159, -1.938), (0.3925, 0.1188, -1.921), (0.3824, 0.1321, -1.931), (0.3919, -0.03153, -1.986), (0.3803, -0.02841, -1.968), (0.3711, -0.0143, -1.978), (0.3533, -0.1619, -2.044), (0.3413, -0.1598, -2.027), (0.3332, -0.1437, -2.036), (0.2585, -0.2593, -2.132), (0.2448, -0.259, -2.117), (0.2396, -0.2402, -2.123), (0.08882, -0.3072, -2.268), (0.07153, -0.3082, -2.257), (0.07184, -0.2876, -2.258), (-0.05031, -0.2894, -2.469), (-0.07063, -0.2902, -2.462), (-0.06165, -0.2699, -2.458), (-0.02176, -0.1912, -2.752), (-0.03796, -0.1911, -2.748), (-0.03046, -0.1718, -2.74), (0.1018, -0.04478, -3.088), (0.08541, -0.04376, -3.086), (0.08864, -0.02476, -3.078), (0.09082, 0.04784, -3.313), (0.07292, 0.05026, -3.315), (0.07531, 0.06956, -3.308), (0.04102, 0.09078, -3.452), (0.01726, 0.0949, -3.46), (0.01931, 0.1149, -3.455), (0.02568, 0.08964, -3.53), (-0.0006038, 0.09337, -3.545), (0.000796, 0.1132, -3.545), (0.04154, 0.0492, -3.577), (0.01713, 0.05086, -3.595), (0.02059, 0.06813, -3.599), (0.0508, -0.02905, -3.62), (0.02846, -0.02727, -3.638), (0.03432, -0.01278, -3.644), (0.01496, -0.1421, -3.682), (-0.004908, -0.1377, -3.699), (0.003654, -0.1251, -3.706), (-0.08305, -0.2858, -3.79), (-0.09918, -0.2777, -3.804), (-0.08591, -0.266, -3.812), (-0.196, -0.4554, -3.969), (-0.2109, -0.4441, -3.98), (-0.1935, -0.4327, -3.988), (-0.3738, -0.6467, -4.245), (-0.3889, -0.6332, -4.252), (-0.372, -0.6218, -4.26), (-0.6631, -0.8556, -4.643), (-0.6746, -0.8407, -4.648), (-0.6629, -0.8292, -4.656), (-0.9398, -1.078, -5.189), (-0.9555, -1.062, -5.192), (-0.9387, -1.051, -5.2), (0.6387, 0.5035, -0.871), (0.645, 0.5161, -0.867), (0.6471, 0.5784, -1.232), (0.6534, 0.5915, -1.231), (0.6195, 0.5777, -1.494), (0.6253, 0.5907, -1.497), (0.5621, 0.5175, -1.676), (0.5663, 0.5288, -1.684), (0.4804, 0.4134, -1.797), (0.4823, 0.4219, -1.809), (0.4071, 0.2799, -1.877), (0.4074, 0.2861, -1.89), (0.3824, 0.1321, -1.931), (0.383, 0.1373, -1.944), (0.3711, -0.0143, -1.978), (0.3722, -0.008804, -1.992), (0.3332, -0.1437, -2.036), (0.335, -0.1366, -2.049), (0.2396, -0.2402, -2.123), (0.2435, -0.2309, -2.134), (0.07184, -0.2876, -2.258), (0.08043, -0.2769, -2.264), (-0.06165, -0.2699, -2.458), (-0.04732, -0.2594, -2.459), (-0.03046, -0.1718, -2.74), (-0.01911, -0.1622, -2.739), (0.08864, -0.02476, -3.078), (0.09788, -0.01576, -3.075), (0.07531, 0.06956, -3.308), (0.0849, 0.07801, -3.303), (0.01931, 0.1149, -3.455), (0.03174, 0.1229, -3.449), (0.000796, 0.1132, -3.545), (0.01437, 0.1212, -3.538), (0.02059, 0.06813, -3.599), (0.03424, 0.07593, -3.592), (0.03432, -0.01278, -3.644), (0.04815, -0.006425, -3.638), (0.003654, -0.1251, -3.706), (0.01764, -0.121, -3.701), (-0.08591, -0.266, -3.812), (-0.07142, -0.2641, -3.809), (-0.1935, -0.4327, -3.988), (-0.1775, -0.4326, -3.986), (-0.372, -0.6218, -4.26), (-0.356, -0.6228, -4.261), (-0.6629, -0.8292, -4.656), (-0.6511, -0.8309, -4.657), (-0.9387, -1.051, -5.2), (-0.922, -1.053, -5.202), (0.6713, 0.5035, -0.8688), (0.665, 0.4909, -0.8728), (0.6797, 0.579, -1.233), (0.6734, 0.5659, -1.234), (0.6515, 0.5781, -1.501), (0.6457, 0.5651, -1.497), (0.592, 0.5158, -1.689), (0.5878, 0.5045, -1.681), (0.5072, 0.4079, -1.815), (0.5053, 0.3994, -1.804), (0.4304, 0.2709, -1.897), (0.4301, 0.2647, -1.883), (0.4046, 0.1211, -1.952), (0.4041, 0.1159, -1.938), (0.393, -0.02604, -1.999), (0.3919, -0.03153, -1.986), (0.3551, -0.1549, -2.057), (0.3533, -0.1619, -2.044), (0.2624, -0.25, -2.143), (0.2585, -0.2593, -2.132), (0.09744, -0.2964, -2.275), (0.08882, -0.3072, -2.268), (-0.03595, -0.2789, -2.471), (-0.05031, -0.2894, -2.469), (-0.01028, -0.1816, -2.75), (-0.02176, -0.1912, -2.752), (0.1112, -0.03579, -3.085), (0.1018, -0.04478, -3.088), (0.1005, 0.05629, -3.309), (0.09082, 0.04784, -3.313), (0.05338, 0.09874, -3.445), (0.04102, 0.09078, -3.452), (0.03893, 0.09765, -3.522), (0.02568, 0.08964, -3.53), (0.05487, 0.057, -3.57), (0.04154, 0.0492, -3.577), (0.06433, -0.0227, -3.614), (0.0508, -0.02905, -3.62), (0.02864, -0.138, -3.677), (0.01496, -0.1421, -3.682), (-0.06874, -0.2839, -3.787), (-0.08305, -0.2858, -3.79), (-0.18, -0.4553, -3.968), (-0.196, -0.4554, -3.969), (-0.3579, -0.6477, -4.245), (-0.3738, -0.6467, -4.245), (-0.6513, -0.8572, -4.645), (-0.6631, -0.8556, -4.643), (-0.923, -1.08, -5.192), (-0.9398, -1.078, -5.189), (0.645, 0.5161, -0.867), (0.6645, 0.5223, -0.8639), (0.6713, 0.5035, -0.8688), (0.6534, 0.5915, -1.231), (0.6729, 0.5984, -1.231), (0.6797, 0.579, -1.233), (0.6253, 0.5907, -1.497), (0.6442, 0.5974, -1.502), (0.6515, 0.5781, -1.501), (0.5663, 0.5288, -1.684), (0.5833, 0.5336, -1.695), (0.592, 0.5158, -1.689), (0.4823, 0.4219, -1.809), (0.4967, 0.4233, -1.824), (0.5072, 0.4079, -1.815), (0.4074, 0.2861, -1.89), (0.4191, 0.2847, -1.906), (0.4304, 0.2709, -1.897), (0.383, 0.1373, -1.944), (0.3943, 0.1344, -1.962), (0.4046, 0.1211, -1.952), (0.3722, -0.008804, -1.992), (0.3834, -0.01192, -2.009), (0.393, -0.02604, -1.999), (0.335, -0.1366, -2.049), (0.3466, -0.1387, -2.066), (0.3551, -0.1549, -2.057), (0.2435, -0.2309, -2.134), (0.2566, -0.2311, -2.149), (0.2624, -0.25, -2.143), (0.08043, -0.2769, -2.264), (0.09733, -0.2758, -2.276), (0.09744, -0.2964, -2.275), (-0.04732, -0.2594, -2.459), (-0.0276, -0.2587, -2.467), (-0.03595, -0.2789, -2.471), (-0.01911, -0.1622, -2.739), (-0.003709, -0.1623, -2.743), (-0.01028, -0.1816, -2.75), (0.09788, -0.01576, -3.075), (0.1134, -0.01678, -3.077), (0.1112, -0.03579, -3.085), (0.0849, 0.07801, -3.303), (0.1019, 0.07559, -3.302), (0.1005, 0.05629, -3.309), (0.03174, 0.1229, -3.449), (0.05432, 0.1188, -3.441), (0.05338, 0.09874, -3.445), (0.01437, 0.1212, -3.538), (0.03962, 0.1174, -3.523), (0.03893, 0.09765, -3.522), (0.03424, 0.07593, -3.592), (0.0576, 0.07426, -3.574), (0.05487, 0.057, -3.57), (0.04815, -0.006425, -3.638), (0.06951, -0.008204, -3.619), (0.06433, -0.0227, -3.614), (0.01764, -0.121, -3.701), (0.03661, -0.1254, -3.684), (0.02864, -0.138, -3.677), (-0.07142, -0.2641, -3.809), (-0.05595, -0.2722, -3.795), (-0.06874, -0.2839, -3.787), (-0.1775, -0.4326, -3.986), (-0.1629, -0.4439, -3.976), (-0.18, -0.4553, -3.968), (-0.356, -0.6228, -4.261), (-0.3411, -0.6362, -4.253), (-0.3579, -0.6477, -4.245), (-0.6511, -0.8309, -4.657), (-0.6392, -0.8457, -4.653), (-0.6513, -0.8572, -4.645), (-0.922, -1.053, -5.202), (-0.9051, -1.069, -5.2), (-0.923, -1.08, -5.192), (0.7841, 1.439, 1.066), (0.3597, 1.373, 0.8853), (0.1098, 1.219, 0.4591), (0.12, 1.042, -0.02738), (0.3137, 0.7893, -0.7254), (0.5133, 0.6399, -1.137), (0.8491, 1.668, 0.9654), (0.4724, 1.771, 0.7115), (0.2399, 1.678, 0.2585), (0.2327, 1.44, -0.2012), (0.3787, 1.019, -0.8258), (1.027, 1.826, 0.8617), (0.7801, 2.043, 0.532), (0.5952, 1.992, 0.0512), (0.5404, 1.712, -0.3807), (0.5564, 1.176, -0.9294), (1.27, 1.868, 0.7825), (1.2, 2.117, 0.3949), (1.081, 2.077, -0.1071), (0.9608, 1.786, -0.5178), (0.7991, 1.218, -1.009), (1.311, 1.455, 1.11), (1.512, 1.785, 0.749), (1.621, 1.972, 0.3369), (1.566, 1.91, -0.1741), (1.381, 1.641, -0.5758), (1.042, 1.135, -1.042), (1.69, 1.598, 0.7702), (1.929, 1.648, 0.3735), (1.921, 1.536, -0.1318), (1.689, 1.317, -0.5392), (1.22, 0.948, -1.021), (1.755, 1.357, 0.8403), (2.041, 1.232, 0.495), (2.051, 1.055, 0.008473), (1.802, 0.9009, -0.4177), (1.285, 0.7075, -0.9508), (1.69, 1.128, 0.9407), (1.929, 0.8343, 0.6688), (1.921, 0.5964, 0.2091), (1.689, 0.5033, -0.2439), (1.22, 0.478, -0.8504), (1.512, 0.9705, 1.044), (1.621, 0.5622, 0.8483), (1.566, 0.2822, 0.4164), (1.381, 0.2312, -0.06438), (1.042, 0.3209, -0.7468), (1.27, 0.928, 1.123), (1.2, 0.4886, 0.9854), (1.081, 0.1971, 0.5748), (0.9608, 0.1575, 0.07275), (0.7991, 0.2784, -0.6676), (1.027, 1.011, 1.157), (0.7801, 0.633, 1.043), (0.5952, 0.3639, 0.6418), (0.5404, 0.302, 0.1308), (0.5564, 0.3618, -0.6341), (0.8491, 1.198, 1.136), (0.4724, 0.9569, 1.007), (0.2399, 0.7379, 0.5994), (0.2327, 0.6259, 0.09412), (0.3787, 0.5488, -0.6553), (0.5395, 0.7323, -1.178), (0.611, 0.7955, -1.219), (0.7087, 0.8126, -1.251), (0.8063, 0.7791, -1.265), (0.8778, 0.7038, -1.256), (0.904, 0.607, -1.228), (0.8778, 0.5147, -1.188), (0.8063, 0.4515, -1.146), (0.7087, 0.4343, -1.114), (0.611, 0.4679, -1.1), (0.5395, 0.5431, -1.109), (0.6623, 0.5886, -1.279), (0.665, 0.598, -1.283), (0.6723, 0.6044, -1.287), (0.6822, 0.6061, -1.29), (0.6921, 0.6027, -1.292), (0.6994, 0.5951, -1.291), (0.702, 0.5852, -1.288), (0.6994, 0.5759, -1.284), (0.6921, 0.5694, -1.28), (0.6822, 0.5677, -1.276), (0.6723, 0.5711, -1.275), (0.665, 0.5788, -1.276)], [], [(1, 4, 3, 0), (2, 5, 4, 1), (4, 7, 6, 3), (5, 8, 7, 4), (7, 10, 9, 6), (8, 11, 10, 7), (10, 13, 12, 9), (11, 14, 13, 10), (13, 16, 15, 12), (14, 17, 16, 13), (16, 19, 18, 15), (17, 20, 19, 16), (19, 22, 21, 18), (20, 23, 22, 19), (22, 25, 24, 21), (23, 26, 25, 22), (25, 28, 27, 24), (26, 29, 28, 25), (28, 31, 30, 27), (29, 32, 31, 28), (31, 34, 33, 30), (32, 35, 34, 31), (34, 37, 36, 33), (35, 38, 37, 34), (37, 40, 39, 36), (38, 41, 40, 37), (40, 43, 42, 39), (41, 44, 43, 40), (43, 46, 45, 42), (44, 47, 46, 43), (46, 49, 48, 45), (47, 50, 49, 46), (49, 52, 51, 48), (50, 53, 52, 49), (52, 55, 54, 51), (53, 56, 55, 52), (55, 58, 57, 54), (56, 59, 58, 55), (58, 61, 60, 57), (59, 62, 61, 58), (61, 64, 63, 60), (62, 65, 64, 61), (64, 67, 66, 63), (65, 68, 67, 64), (67, 70, 69, 66), (68, 71, 70, 67), (70, 73, 72, 69), (71, 74, 73, 70), (76, 78, 77, 75), (78, 80, 79, 77), (80, 82, 81, 79), (82, 84, 83, 81), (84, 86, 85, 83), (86, 88, 87, 85), (88, 90, 89, 87), (90, 92, 91, 89), (92, 94, 93, 91), (94, 96, 95, 93), (96, 98, 97, 95), (98, 100, 99, 97), (100, 102, 101, 99), (102, 104, 103, 101), (104, 106, 105, 103), (106, 108, 107, 105), (108, 110, 109, 107), (110, 112, 111, 109), (112, 114, 113, 111), (114, 116, 115, 113), (116, 118, 117, 115), (118, 120, 119, 117), (120, 122, 121, 119), (122, 124, 123, 121), (126, 128, 127, 125), (128, 130, 129, 127), (130, 132, 131, 129), (132, 134, 133, 131), (134, 136, 135, 133), (136, 138, 137, 135), (138, 140, 139, 137), (140, 142, 141, 139), (142, 144, 143, 141), (144, 146, 145, 143), (146, 148, 147, 145), (148, 150, 149, 147), (150, 152, 151, 149), (152, 154, 153, 151), (154, 156, 155, 153), (156, 158, 157, 155), (158, 160, 159, 157), (160, 162, 161, 159), (162, 164, 163, 161), (164, 166, 165, 163), (166, 168, 167, 165), (168, 170, 169, 167), (170, 172, 171, 169), (172, 174, 173, 171), (176, 179, 178, 175), (177, 180, 179, 176), (179, 182, 181, 178), (180, 183, 182, 179), (182, 185, 184, 181), (183, 186, 185, 182), (185, 188, 187, 184), (186, 189, 188, 185), (188, 191, 190, 187), (189, 192, 191, 188), (191, 194, 193, 190), (192, 195, 194, 191), (194, 197, 196, 193), (195, 198, 197, 194), (197, 200, 199, 196), (198, 201, 200, 197), (200, 203, 202, 199), (201, 204, 203, 200), (203, 206, 205, 202), (204, 207, 206, 203), (206, 209, 208, 205), (207, 210, 209, 206), (209, 212, 211, 208), (210, 213, 212, 209), (212, 215, 214, 211), (213, 216, 215, 212), (215, 218, 217, 214), (216, 219, 218, 215), (218, 221, 220, 217), (219, 222, 221, 218), (221, 224, 223, 220), (222, 225, 224, 221), (224, 227, 226, 223), (225, 228, 227, 224), (227, 230, 229, 226), (228, 231, 230, 227), (230, 233, 232, 229), (231, 234, 233, 230), (233, 236, 235, 232), (234, 237, 236, 233), (236, 239, 238, 235), (237, 240, 239, 236), (239, 242, 241, 238), (240, 243, 242, 239), (242, 245, 244, 241), (243, 246, 245, 242), (245, 248, 247, 244), (246, 249, 248, 245), (254, 253, 259, 260), (253, 252, 258, 259), (252, 251, 257, 258), (251, 250, 256, 257), (260, 259, 264, 265), (259, 258, 263, 264), (258, 257, 262, 263), (257, 256, 261, 262), (265, 264, 269, 270), (264, 263, 268, 269), (263, 262, 267, 268), (262, 261, 266, 267), (270, 269, 275, 276), (269, 268, 274, 275), (268, 267, 273, 274), (267, 266, 272, 273), (276, 275, 280, 281), (275, 274, 279, 280), (274, 273, 278, 279), (273, 272, 277, 278), (281, 280, 285, 286), (280, 279, 284, 285), (279, 278, 283, 284), (278, 277, 282, 283), (286, 285, 290, 291), (285, 284, 289, 290), (284, 283, 288, 289), (283, 282, 287, 288), (291, 290, 295, 296), (290, 289, 294, 295), (289, 288, 293, 294), (288, 287, 292, 293), (296, 295, 300, 301), (295, 294, 299, 300), (294, 293, 298, 299), (293, 292, 297, 298), (301, 300, 305, 306), (300, 299, 304, 305), (299, 298, 303, 304), (298, 297, 302, 303), (306, 305, 310, 311), (305, 304, 309, 310), (304, 303, 308, 309), (303, 302, 307, 308), (254, 260, 312, 255), (250, 271, 256), (260, 265, 313, 312), (256, 271, 261), (265, 270, 314, 313), (261, 271, 266), (270, 276, 315, 314), (266, 271, 272), (276, 281, 316, 315), (272, 271, 277), (281, 286, 317, 316), (277, 271, 282), (286, 291, 318, 317), (282, 271, 287), (291, 296, 319, 318), (287, 271, 292), (296, 301, 320, 319), (292, 271, 297), (301, 306, 321, 320), (297, 271, 302), (306, 311, 322, 321), (302, 271, 307), (311, 254, 255, 322), (311, 310, 253, 254), (310, 309, 252, 253), (309, 308, 251, 252), (308, 307, 250, 251), (307, 271, 250), (255, 312, 324, 323), (312, 313, 325, 324), (313, 314, 326, 325), (314, 315, 327, 326), (315, 316, 328, 327), (316, 317, 329, 328), (317, 318, 330, 329), (318, 319, 331, 330), (319, 320, 332, 331), (320, 321, 333, 332), (321, 322, 334, 333), (322, 255, 323, 334)])
me_sphere_001.polygons.foreach_set('use_smooth', [1, 1, 1, 1, 1, 1, 1, 1, 1, 1, 1, 1, 1, 1, 1, 1, 1, 1, 1, 1, 1, 1, 1, 1, 1, 1, 1, 1, 1, 1, 1, 1, 1, 1, 1, 1, 1, 1, 1, 1, 1, 1, 1, 1, 1, 1, 1, 1, 1, 1, 1, 1, 1, 1, 1, 1, 1, 1, 1, 1, 1, 1, 1, 1, 1, 1, 1, 1, 1, 1, 1, 1, 1, 1, 1, 1, 1, 1, 1, 1, 1, 1, 1, 1, 1, 1, 1, 1, 1, 1, 1, 1, 1, 1, 1, 1, 1, 1, 1, 1, 1, 1, 1, 1, 1, 1, 1, 1, 1, 1, 1, 1, 1, 1, 1, 1, 1, 1, 1, 1, 1, 1, 1, 1, 1, 1, 1, 1, 1, 1, 1, 1, 1, 1, 1, 1, 1, 1, 1, 1, 1, 1, 1, 1, 0, 0, 0, 0, 0, 0, 0, 0, 0, 0, 0, 0, 0, 0, 0, 0, 0, 0, 0, 0, 0, 0, 0, 0, 0, 0, 0, 0, 0, 0, 0, 0, 0, 0, 0, 0, 0, 0, 0, 0, 0, 0, 0, 0, 0, 0, 0, 0, 0, 0, 0, 0, 0, 0, 0, 0, 0, 0, 0, 0, 0, 0, 0, 0, 0, 0, 0, 0, 0, 0, 0, 0, 0, 0, 0, 0, 0, 0, 0, 0, 0, 0, 0, 0])
me_sphere_001.polygons.foreach_set('material_index', [3, 3, 3, 3, 3, 3, 3, 3, 3, 3, 3, 3, 3, 3, 3, 3, 3, 3, 3, 3, 3, 3, 3, 3, 3, 3, 3, 3, 3, 3, 3, 3, 3, 3, 3, 3, 3, 3, 3, 3, 3, 3, 3, 3, 3, 3, 3, 3, 3, 3, 3, 3, 3, 3, 3, 3, 3, 3, 3, 3, 3, 3, 3, 3, 3, 3, 3, 3, 3, 3, 3, 3, 3, 3, 3, 3, 3, 3, 3, 3, 3, 3, 3, 3, 3, 3, 3, 3, 3, 3, 3, 3, 3, 3, 3, 3, 3, 3, 3, 3, 3, 3, 3, 3, 3, 3, 3, 3, 3, 3, 3, 3, 3, 3, 3, 3, 3, 3, 3, 3, 3, 3, 3, 3, 3, 3, 3, 3, 3, 3, 3, 3, 3, 3, 3, 3, 3, 3, 3, 3, 3, 3, 3, 3, 2, 2, 2, 2, 2, 2, 2, 2, 2, 2, 2, 2, 2, 2, 2, 2, 2, 2, 2, 2, 2, 2, 2, 2, 2, 2, 2, 2, 2, 2, 2, 2, 2, 2, 2, 2, 2, 2, 2, 2, 2, 2, 2, 2, 2, 2, 2, 2, 2, 2, 2, 2, 2, 2, 2, 2, 2, 2, 2, 2, 2, 2, 2, 2, 2, 2, 2, 2, 2, 2, 2, 2, 2, 2, 2, 2, 2, 2, 2, 2, 2, 2, 2, 2])
me_sphere_001.materials.append(mat_material_001)
me_sphere_001.materials.append(mat_material_002)
me_sphere_001.materials.append(mat_material_004)
me_sphere_001.materials.append(mat_material_006)
me_sphere_001.use_remesh_preserve_volume = False
me_sphere_001.use_remesh_preserve_attributes = False
me_sphere_001.use_mirror_vertex_groups = False
me_sphere_001.update()
me_sphere = bpy.data.meshes.new('Sphere')
me_sphere.from_pydata([(-0.3128, -0.2772, -0.2053), (-0.3291, -0.282, -0.2148), (-0.3394, -0.2659, -0.2057), (-0.1899, -0.08342, -0.5083), (-0.2056, -0.0899, -0.5151), (-0.2161, -0.07245, -0.5083), (-0.1083, 0.00562, -0.7554), (-0.1244, -0.002392, -0.7577), (-0.1344, 0.01627, -0.7545), (-0.06371, 0.01119, -0.9569), (-0.08055, 0.003055, -0.9528), (-0.08986, 0.02181, -0.9543), (-0.04797, -0.04584, -1.123), (-0.0652, -0.05225, -1.114), (-0.07413, -0.03471, -1.119), (-0.05287, -0.1452, -1.265), (-0.07086, -0.1496, -1.252), (-0.07918, -0.1333, -1.26), (-0.07205, -0.2665, -1.392), (-0.09097, -0.2696, -1.378), (-0.09846, -0.2537, -1.386), (-0.1064, -0.3889, -1.516), (-0.1263, -0.3918, -1.501), (-0.1328, -0.3752, -1.509), (-0.15, -0.4914, -1.652), (-0.1712, -0.4952, -1.637), (-0.1763, -0.4771, -1.643), (-0.1888, -0.5529, -1.812), (-0.2116, -0.5578, -1.799), (-0.215, -0.538, -1.8), (-0.2038, -0.5516, -2.015), (-0.2277, -0.5564, -2.006), (-0.2302, -0.5367, -2.0), (-0.1825, -0.4663, -2.284), (-0.2062, -0.4695, -2.279), (-0.2092, -0.4519, -2.266), (-0.1492, -0.2777, -2.635), (-0.1716, -0.2791, -2.633), (-0.1745, -0.2634, -2.614), (-0.1666, -0.02532, -3.019), (-0.1882, -0.02504, -3.018), (-0.1902, -0.009866, -2.996), (-0.1853, 0.1385, -3.269), (-0.2067, 0.1413, -3.271), (-0.208, 0.157, -3.246), (-0.1681, 0.226, -3.422), (-0.188, 0.2326, -3.431), (-0.1885, 0.25, -3.407), (-0.1189, 0.2515, -3.524), (-0.1342, 0.2602, -3.542), (-0.1314, 0.279, -3.524), (-0.0493, 0.2297, -3.614), (-0.0607, 0.2374, -3.639), (-0.05324, 0.255, -3.627), (0.02824, 0.1706, -3.724), (0.01702, 0.1785, -3.751), (0.02752, 0.1941, -3.742), (0.09756, 0.08563, -3.883), (0.0852, 0.09541, -3.906), (0.09717, 0.1097, -3.9), (0.144, -0.01257, -4.116), (0.1313, -0.000326, -4.135), (0.144, 0.01333, -4.131), (0.1576, -0.111, -4.458), (0.1455, -0.09685, -4.474), (0.1589, -0.08336, -4.469), (0.133, -0.1968, -5.017), (0.1215, -0.1816, -5.029), (0.136, -0.1681, -5.024), (0.06633, -0.2574, -5.642), (0.05506, -0.2418, -5.647), (0.06995, -0.2283, -5.645), (-0.04885, -0.2803, -6.146), (-0.06075, -0.2647, -6.146), (-0.0459, -0.2512, -6.148), (-0.3394, -0.2659, -0.2057), (-0.3362, -0.2554, -0.1964), (-0.2161, -0.07245, -0.5083), (-0.2135, -0.06048, -0.5014), (-0.1344, 0.01627, -0.7545), (-0.1314, 0.0296, -0.7518), (-0.08986, 0.02181, -0.9543), (-0.08612, 0.03525, -0.9571), (-0.07413, -0.03471, -1.119), (-0.07, -0.02273, -1.127), (-0.07918, -0.1333, -1.26), (-0.07433, -0.1229, -1.27), (-0.09846, -0.2537, -1.386), (-0.09271, -0.2441, -1.397), (-0.1328, -0.3752, -1.509), (-0.1261, -0.3655, -1.52), (-0.1763, -0.4771, -1.643), (-0.1682, -0.4661, -1.653), (-0.215, -0.538, -1.8), (-0.2053, -0.5257, -1.808), (-0.2302, -0.5367, -2.0), (-0.2195, -0.5244, -2.002), (-0.2092, -0.4519, -2.266), (-0.1989, -0.4415, -2.262), (-0.1745, -0.2634, -2.614), (-0.1649, -0.2549, -2.606), (-0.1902, -0.009866, -2.996), (-0.1804, -0.002421, -2.986), (-0.208, 0.157, -3.246), (-0.198, 0.1634, -3.233), (-0.1885, 0.25, -3.407), (-0.1788, 0.2553, -3.391), (-0.1314, 0.279, -3.524), (-0.1225, 0.284, -3.505), (-0.05324, 0.255, -3.627), (-0.0439, 0.26, -3.608), (0.02752, 0.1941, -3.742), (0.03829, 0.198, -3.725), (0.09717, 0.1097, -3.9), (0.1093, 0.1119, -3.886), (0.144, 0.01333, -4.131), (0.1567, 0.01404, -4.119), (0.1589, -0.08336, -4.469), (0.1717, -0.08367, -4.459), (0.136, -0.1681, -5.024), (0.1489, -0.169, -5.016), (0.06995, -0.2283, -5.645), (0.083, -0.2293, -5.642), (-0.0459, -0.2512, -6.148), (-0.03254, -0.2522, -6.149), (-0.3097, -0.2667, -0.1959), (-0.3128, -0.2772, -0.2053), (-0.1873, -0.07145, -0.5014), (-0.1899, -0.08342, -0.5083), (-0.1053, 0.01895, -0.7527), (-0.1083, 0.00562, -0.7554), (-0.05997, 0.02463, -0.9596), (-0.06371, 0.01119, -0.9569), (-0.04384, -0.03387, -1.131), (-0.04797, -0.04584, -1.123), (-0.048, -0.1349, -1.275), (-0.05287, -0.1452, -1.265), (-0.06628, -0.2569, -1.403), (-0.07205, -0.2665, -1.392), (-0.09964, -0.3791, -1.528), (-0.1064, -0.3889, -1.516), (-0.1419, -0.4805, -1.663), (-0.15, -0.4914, -1.652), (-0.1791, -0.5406, -1.82), (-0.1888, -0.5529, -1.812), (-0.1931, -0.5393, -2.018), (-0.2038, -0.5516, -2.015), (-0.1723, -0.456, -2.28), (-0.1825, -0.4663, -2.284), (-0.1396, -0.2692, -2.627), (-0.1492, -0.2777, -2.635), (-0.1568, -0.01787, -3.009), (-0.1666, -0.02532, -3.019), (-0.1752, 0.1449, -3.256), (-0.1853, 0.1385, -3.269), (-0.1583, 0.2313, -3.406), (-0.1681, 0.226, -3.422), (-0.1099, 0.2566, -3.505), (-0.1189, 0.2515, -3.524), (-0.03992, 0.2346, -3.595), (-0.0493, 0.2297, -3.614), (0.03906, 0.1745, -3.707), (0.02824, 0.1706, -3.724), (0.1097, 0.08788, -3.868), (0.09756, 0.08563, -3.883), (0.1567, -0.01187, -4.105), (0.144, -0.01257, -4.116), (0.1703, -0.1113, -4.448), (0.1576, -0.111, -4.458), (0.1458, -0.1976, -5.009), (0.133, -0.1968, -5.017), (0.07937, -0.2584, -5.638), (0.06633, -0.2574, -5.642), (-0.03549, -0.2814, -6.148), (-0.04885, -0.2803, -6.146), (-0.3362, -0.2554, -0.1964), (-0.3198, -0.2506, -0.1869), (-0.3097, -0.2667, -0.1959), (-0.2135, -0.06048, -0.5014), (-0.1977, -0.054, -0.4946), (-0.1873, -0.07145, -0.5014), (-0.1314, 0.0296, -0.7518), (-0.1153, 0.03761, -0.7495), (-0.1053, 0.01895, -0.7527), (-0.08612, 0.03525, -0.9571), (-0.06932, 0.04338, -0.9611), (-0.05997, 0.02463, -0.9596), (-0.07, -0.02273, -1.127), (-0.05283, -0.01633, -1.136), (-0.04384, -0.03387, -1.131), (-0.07433, -0.1229, -1.27), (-0.05627, -0.1186, -1.282), (-0.048, -0.1349, -1.275), (-0.09271, -0.2441, -1.397), (-0.07371, -0.241, -1.411), (-0.06628, -0.2569, -1.403), (-0.1261, -0.3655, -1.52), (-0.1061, -0.3625, -1.535), (-0.09964, -0.3791, -1.528), (-0.1682, -0.4661, -1.653), (-0.147, -0.4624, -1.669), (-0.1419, -0.4805, -1.663), (-0.2053, -0.5257, -1.808), (-0.1825, -0.5209, -1.822), (-0.1791, -0.5406, -1.82), (-0.2195, -0.5244, -2.002), (-0.1958, -0.5196, -2.012), (-0.1931, -0.5393, -2.018), (-0.1989, -0.4415, -2.262), (-0.1754, -0.4384, -2.267), (-0.1723, -0.456, -2.28), (-0.1649, -0.2549, -2.606), (-0.1427, -0.2535, -2.609), (-0.1396, -0.2692, -2.627), (-0.1804, -0.002421, -2.986), (-0.1589, -0.002702, -2.987), (-0.1568, -0.01787, -3.009), (-0.198, 0.1634, -3.233), (-0.1766, 0.1606, -3.231), (-0.1752, 0.1449, -3.256), (-0.1788, 0.2553, -3.391), (-0.1589, 0.2487, -3.382), (-0.1583, 0.2313, -3.406), (-0.1225, 0.284, -3.505), (-0.1073, 0.2753, -3.487), (-0.1099, 0.2566, -3.505), (-0.0439, 0.26, -3.608), (-0.03263, 0.2522, -3.583), (-0.03992, 0.2346, -3.595), (0.03829, 0.198, -3.725), (0.04939, 0.1902, -3.699), (0.03906, 0.1745, -3.707), (0.1093, 0.1119, -3.886), (0.1215, 0.1022, -3.862), (0.1097, 0.08788, -3.868), (0.1567, 0.01404, -4.119), (0.1693, 0.001793, -4.1), (0.1567, -0.01187, -4.105), (0.1717, -0.08367, -4.459), (0.1837, -0.09778, -4.443), (0.1703, -0.1113, -4.448), (0.1489, -0.169, -5.016), (0.1602, -0.1841, -5.004), (0.1458, -0.1976, -5.009), (0.083, -0.2293, -5.642), (0.0942, -0.2448, -5.636), (0.07937, -0.2584, -5.638), (-0.03254, -0.2522, -6.149), (-0.02067, -0.2679, -6.149), (-0.03549, -0.2814, -6.148), (-0.7203, -0.04689, 1.906), (-1.086, -0.04689, 1.618), (-1.22, -0.04689, 1.118), (-1.086, -0.04689, 0.6182), (-0.7201, -0.04689, -0.05625), (-0.3821, -0.04689, -0.4337), (-0.6533, 0.2031, 1.906), (-0.9703, 0.3861, 1.618), (-1.086, 0.4531, 1.118), (-0.9703, 0.3861, 0.6182), (-0.6533, 0.2031, -0.05625), (-0.4703, 0.3861, 1.906), (-0.6533, 0.7031, 1.618), (-0.7203, 0.8191, 1.118), (-0.6533, 0.7031, 0.6182), (-0.4703, 0.3861, -0.05625), (-0.2203, 0.4531, 1.906), (-0.2203, 0.8191, 1.618), (-0.2203, 0.9531, 1.118), (-0.2203, 0.8191, 0.6182), (-0.2203, 0.4531, -0.05625), (-0.2203, -0.04689, 2.078), (0.02974, 0.3861, 1.906), (0.2128, 0.7031, 1.618), (0.2797, 0.8191, 1.118), (0.2128, 0.7031, 0.6182), (0.02974, 0.3861, -0.05625), (0.2128, 0.2031, 1.906), (0.5297, 0.3861, 1.618), (0.6458, 0.4531, 1.118), (0.5297, 0.3861, 0.6182), (0.2128, 0.2031, -0.05625), (0.2797, -0.04689, 1.906), (0.6458, -0.04689, 1.618), (0.7797, -0.04689, 1.118), (0.6458, -0.04689, 0.6182), (0.2797, -0.04689, -0.05625), (0.2128, -0.2969, 1.906), (0.5297, -0.4799, 1.618), (0.6458, -0.5469, 1.118), (0.5297, -0.4799, 0.6182), (0.2128, -0.2969, -0.05625), (0.02974, -0.4799, 1.906), (0.2128, -0.7969, 1.618), (0.2797, -0.9129, 1.118), (0.2128, -0.7969, 0.6182), (0.02974, -0.4799, -0.05625), (-0.2203, -0.5469, 1.906), (-0.2203, -0.9129, 1.618), (-0.2203, -1.047, 1.118), (-0.2203, -0.9129, 0.6182), (-0.2202, -0.5469, -0.05625), (-0.4703, -0.4799, 1.906), (-0.6533, -0.7969, 1.618), (-0.7203, -0.9129, 1.118), (-0.6533, -0.7969, 0.6182), (-0.4694, -0.4799, -0.05625), (-0.6533, -0.2969, 1.906), (-0.9703, -0.4799, 1.618), (-1.086, -0.5469, 1.118), (-0.9703, -0.4799, 0.6182), (-0.6523, -0.2969, -0.05625), (-0.3608, 0.05371, -0.4337), (-0.2933, 0.1274, -0.4337), (-0.1977, 0.1543, -0.4337), (-0.09983, 0.1274, -0.4337), (-0.02645, 0.05371, -0.4337), (0.002772, -0.04689, -0.4337), (-0.01965, -0.1475, -0.4337), (-0.08729, -0.2211, -0.4337), (-0.182, -0.2481, -0.4337), (-0.2787, -0.2211, -0.4337), (-0.3519, -0.1475, -0.4337), (-0.1867, -0.04689, -0.5441), (-0.1847, -0.03667, -0.5441), (-0.178, -0.02919, -0.5441), (-0.1686, -0.02646, -0.5441), (-0.1588, -0.02919, -0.5441), (-0.1514, -0.03667, -0.5441), (-0.1483, -0.04689, -0.5441), (-0.1503, -0.05711, -0.5441), (-0.1569, -0.06459, -0.5441), (-0.1664, -0.06733, -0.5441), (-0.1762, -0.06459, -0.5441), (-0.1836, -0.05711, -0.5441)], [], [(1, 4, 3, 0), (2, 5, 4, 1), (4, 7, 6, 3), (5, 8, 7, 4), (7, 10, 9, 6), (8, 11, 10, 7), (10, 13, 12, 9), (11, 14, 13, 10), (13, 16, 15, 12), (14, 17, 16, 13), (16, 19, 18, 15), (17, 20, 19, 16), (19, 22, 21, 18), (20, 23, 22, 19), (22, 25, 24, 21), (23, 26, 25, 22), (25, 28, 27, 24), (26, 29, 28, 25), (28, 31, 30, 27), (29, 32, 31, 28), (31, 34, 33, 30), (32, 35, 34, 31), (34, 37, 36, 33), (35, 38, 37, 34), (37, 40, 39, 36), (38, 41, 40, 37), (40, 43, 42, 39), (41, 44, 43, 40), (43, 46, 45, 42), (44, 47, 46, 43), (46, 49, 48, 45), (47, 50, 49, 46), (49, 52, 51, 48), (50, 53, 52, 49), (52, 55, 54, 51), (53, 56, 55, 52), (55, 58, 57, 54), (56, 59, 58, 55), (58, 61, 60, 57), (59, 62, 61, 58), (61, 64, 63, 60), (62, 65, 64, 61), (64, 67, 66, 63), (65, 68, 67, 64), (67, 70, 69, 66), (68, 71, 70, 67), (70, 73, 72, 69), (71, 74, 73, 70), (76, 78, 77, 75), (78, 80, 79, 77), (80, 82, 81, 79), (82, 84, 83, 81), (84, 86, 85, 83), (86, 88, 87, 85), (88, 90, 89, 87), (90, 92, 91, 89), (92, 94, 93, 91), (94, 96, 95, 93), (96, 98, 97, 95), (98, 100, 99, 97), (100, 102, 101, 99), (102, 104, 103, 101), (104, 106, 105, 103), (106, 108, 107, 105), (108, 110, 109, 107), (110, 112, 111, 109), (112, 114, 113, 111), (114, 116, 115, 113), (116, 118, 117, 115), (118, 120, 119, 117), (120, 122, 121, 119), (122, 124, 123, 121), (126, 128, 127, 125), (128, 130, 129, 127), (130, 132, 131, 129), (132, 134, 133, 131), (134, 136, 135, 133), (136, 138, 137, 135), (138, 140, 139, 137), (140, 142, 141, 139), (142, 144, 143, 141), (144, 146, 145, 143), (146, 148, 147, 145), (148, 150, 149, 147), (150, 152, 151, 149), (152, 154, 153, 151), (154, 156, 155, 153), (156, 158, 157, 155), (158, 160, 159, 157), (160, 162, 161, 159), (162, 164, 163, 161), (164, 166, 165, 163), (166, 168, 167, 165), (168, 170, 169, 167), (170, 172, 171, 169), (172, 174, 173, 171), (176, 179, 178, 175), (177, 180, 179, 176), (179, 182, 181, 178), (180, 183, 182, 179), (182, 185, 184, 181), (183, 186, 185, 182), (185, 188, 187, 184), (186, 189, 188, 185), (188, 191, 190, 187), (189, 192, 191, 188), (191, 194, 193, 190), (192, 195, 194, 191), (194, 197, 196, 193), (195, 198, 197, 194), (197, 200, 199, 196), (198, 201, 200, 197), (200, 203, 202, 199), (201, 204, 203, 200), (203, 206, 205, 202), (204, 207, 206, 203), (206, 209, 208, 205), (207, 210, 209, 206), (209, 212, 211, 208), (210, 213, 212, 209), (212, 215, 214, 211), (213, 216, 215, 212), (215, 218, 217, 214), (216, 219, 218, 215), (218, 221, 220, 217), (219, 222, 221, 218), (221, 224, 223, 220), (222, 225, 224, 221), (224, 227, 226, 223), (225, 228, 227, 224), (227, 230, 229, 226), (228, 231, 230, 227), (230, 233, 232, 229), (231, 234, 233, 230), (233, 236, 235, 232), (234, 237, 236, 233), (236, 239, 238, 235), (237, 240, 239, 236), (239, 242, 241, 238), (240, 243, 242, 239), (242, 245, 244, 241), (243, 246, 245, 242), (245, 248, 247, 244), (246, 249, 248, 245), (254, 253, 259, 260), (253, 252, 258, 259), (252, 251, 257, 258), (251, 250, 256, 257), (260, 259, 264, 265), (259, 258, 263, 264), (258, 257, 262, 263), (257, 256, 261, 262), (265, 264, 269, 270), (264, 263, 268, 269), (263, 262, 267, 268), (262, 261, 266, 267), (270, 269, 275, 276), (269, 268, 274, 275), (268, 267, 273, 274), (267, 266, 272, 273), (276, 275, 280, 281), (275, 274, 279, 280), (274, 273, 278, 279), (273, 272, 277, 278), (281, 280, 285, 286), (280, 279, 284, 285), (279, 278, 283, 284), (278, 277, 282, 283), (286, 285, 290, 291), (285, 284, 289, 290), (284, 283, 288, 289), (283, 282, 287, 288), (291, 290, 295, 296), (290, 289, 294, 295), (289, 288, 293, 294), (288, 287, 292, 293), (296, 295, 300, 301), (295, 294, 299, 300), (294, 293, 298, 299), (293, 292, 297, 298), (301, 300, 305, 306), (300, 299, 304, 305), (299, 298, 303, 304), (298, 297, 302, 303), (306, 305, 310, 311), (305, 304, 309, 310), (304, 303, 308, 309), (303, 302, 307, 308), (254, 260, 312, 255), (250, 271, 256), (260, 265, 313, 312), (256, 271, 261), (265, 270, 314, 313), (261, 271, 266), (270, 276, 315, 314), (266, 271, 272), (276, 281, 316, 315), (272, 271, 277), (281, 286, 317, 316), (277, 271, 282), (286, 291, 318, 317), (282, 271, 287), (291, 296, 319, 318), (287, 271, 292), (296, 301, 320, 319), (292, 271, 297), (301, 306, 321, 320), (297, 271, 302), (306, 311, 322, 321), (302, 271, 307), (311, 254, 255, 322), (311, 310, 253, 254), (310, 309, 252, 253), (309, 308, 251, 252), (308, 307, 250, 251), (307, 271, 250), (255, 312, 324, 323), (312, 313, 325, 324), (313, 314, 326, 325), (314, 315, 327, 326), (315, 316, 328, 327), (316, 317, 329, 328), (317, 318, 330, 329), (318, 319, 331, 330), (319, 320, 332, 331), (320, 321, 333, 332), (321, 322, 334, 333), (322, 255, 323, 334)])
me_sphere.polygons.foreach_set('use_smooth', [1, 1, 1, 1, 1, 1, 1, 1, 1, 1, 1, 1, 1, 1, 1, 1, 1, 1, 1, 1, 1, 1, 1, 1, 1, 1, 1, 1, 1, 1, 1, 1, 1, 1, 1, 1, 1, 1, 1, 1, 1, 1, 1, 1, 1, 1, 1, 1, 1, 1, 1, 1, 1, 1, 1, 1, 1, 1, 1, 1, 1, 1, 1, 1, 1, 1, 1, 1, 1, 1, 1, 1, 1, 1, 1, 1, 1, 1, 1, 1, 1, 1, 1, 1, 1, 1, 1, 1, 1, 1, 1, 1, 1, 1, 1, 1, 1, 1, 1, 1, 1, 1, 1, 1, 1, 1, 1, 1, 1, 1, 1, 1, 1, 1, 1, 1, 1, 1, 1, 1, 1, 1, 1, 1, 1, 1, 1, 1, 1, 1, 1, 1, 1, 1, 1, 1, 1, 1, 1, 1, 1, 1, 1, 1, 0, 0, 0, 0, 0, 0, 0, 0, 0, 0, 0, 0, 0, 0, 0, 0, 0, 0, 0, 0, 0, 0, 0, 0, 0, 0, 0, 0, 0, 0, 0, 0, 0, 0, 0, 0, 0, 0, 0, 0, 0, 0, 0, 0, 0, 0, 0, 0, 0, 0, 0, 0, 0, 0, 0, 0, 0, 0, 0, 0, 0, 0, 0, 0, 0, 0, 0, 0, 0, 0, 0, 0, 0, 0, 0, 0, 0, 0, 0, 0, 0, 0, 0, 0])
me_sphere.polygons.foreach_set('material_index', [2, 2, 2, 2, 2, 2, 2, 2, 2, 2, 2, 2, 2, 2, 2, 2, 2, 2, 2, 2, 2, 2, 2, 2, 2, 2, 2, 2, 2, 2, 2, 2, 2, 2, 2, 2, 2, 2, 2, 2, 2, 2, 2, 2, 2, 2, 2, 2, 2, 2, 2, 2, 2, 2, 2, 2, 2, 2, 2, 2, 2, 2, 2, 2, 2, 2, 2, 2, 2, 2, 2, 2, 2, 2, 2, 2, 2, 2, 2, 2, 2, 2, 2, 2, 2, 2, 2, 2, 2, 2, 2, 2, 2, 2, 2, 2, 2, 2, 2, 2, 2, 2, 2, 2, 2, 2, 2, 2, 2, 2, 2, 2, 2, 2, 2, 2, 2, 2, 2, 2, 2, 2, 2, 2, 2, 2, 2, 2, 2, 2, 2, 2, 2, 2, 2, 2, 2, 2, 2, 2, 2, 2, 2, 2, 0, 0, 0, 0, 0, 0, 0, 0, 0, 0, 0, 0, 0, 0, 0, 0, 0, 0, 0, 0, 0, 0, 0, 0, 0, 0, 0, 0, 0, 0, 0, 0, 0, 0, 0, 0, 0, 0, 0, 0, 0, 0, 0, 0, 0, 0, 0, 0, 0, 0, 0, 0, 0, 0, 0, 0, 0, 0, 0, 0, 0, 0, 0, 0, 0, 0, 0, 0, 0, 0, 0, 0, 0, 0, 0, 0, 0, 0, 0, 0, 0, 0, 0, 0])
me_sphere.materials.append(mat_material_001)
me_sphere.materials.append(mat_material_002)
me_sphere.materials.append(mat_material_008)
me_sphere.use_remesh_preserve_volume = False
me_sphere.use_remesh_preserve_attributes = False
me_sphere.use_mirror_vertex_groups = False
me_sphere.update()

# ---- objects
ob_sphere_003 = bpy.data.objects.new('Sphere.003', me_sphere_003)
ob_sphere_002 = bpy.data.objects.new('Sphere.002', me_sphere_002)
ob_sphere_001 = bpy.data.objects.new('Sphere.001', me_sphere_001)
ob_sphere = bpy.data.objects.new('Sphere', me_sphere)

# ---- transforms, parenting, visibility, modifiers, constraints
ob_sphere_003.location = (0.0, 0.0, 0.0)
ob_sphere_003.lineart.crease_threshold = 0.0
ob_sphere_002.location = (0.0, 0.0, 0.0)
ob_sphere_002.lineart.crease_threshold = 0.0
ob_sphere_001.location = (0.0, 0.0, 0.0)
ob_sphere_001.lineart.crease_threshold = 0.0
ob_sphere.location = (0.0, 0.0, 0.0)
ob_sphere.lineart.crease_threshold = 0.0

# ---- collection membership
col_collection_1.objects.link(ob_sphere_003)
col_collection_1.objects.link(ob_sphere_002)
col_collection_1.objects.link(ob_sphere_001)
col_collection_1.objects.link(ob_sphere)

# ---- scene / render settings (as saved in the file)
scene.frame_start = 1; scene.frame_end = 250; scene.frame_set(1)
scene.render.engine = 'BLENDER_EEVEE_NEXT'
scene.render.resolution_percentage = 50
scene.render.dither_intensity = 0.0
scene.cycles.use_denoising = False
scene.cycles.samples = 10
scene.cycles.sampling_pattern = 'TABULATED_SOBOL'
scene.cycles.light_sampling_threshold = 0.0
scene.cycles.use_adaptive_sampling = False
scene.cycles.use_light_tree = False
scene.cycles.blur_glossy = 0.0
scene.cycles.volume_bounces = 1
scene.cycles.pixel_filter_type = 'GAUSSIAN'
scene.cycles.sample_clamp_indirect = 0.0
scene.view_settings.view_transform = 'Standard'
bpy.context.view_layer.update()

# ---- added for rendering (the .blend has no active camera and no usable light): camera, sun
cam_auto = bpy.data.cameras.new('AutoCamera')
cam_auto.lens = 50.0
cam_auto.sensor_width = 36.0
cam_auto.clip_end = 1000.0
ob_auto_camera = bpy.data.objects.new('AutoCamera', cam_auto)
scene.collection.objects.link(ob_auto_camera)
ob_auto_camera.location = (9.99704, -11.0535, 6.07927)
ob_auto_camera.rotation_euler = (1.09748, -7.21219e-08, 0.694738)
scene.camera = ob_auto_camera
light_auto_sun = bpy.data.lights.new('AutoSun', 'SUN')
light_auto_sun.energy = 3.0
light_auto_sun.angle = 0.0523599
ob_auto_sun = bpy.data.objects.new('AutoSun', light_auto_sun)
scene.collection.objects.link(ob_auto_sun)
ob_auto_sun.rotation_euler = (0.872665, 0.174533, 0.523599)
bpy.context.view_layer.update()
